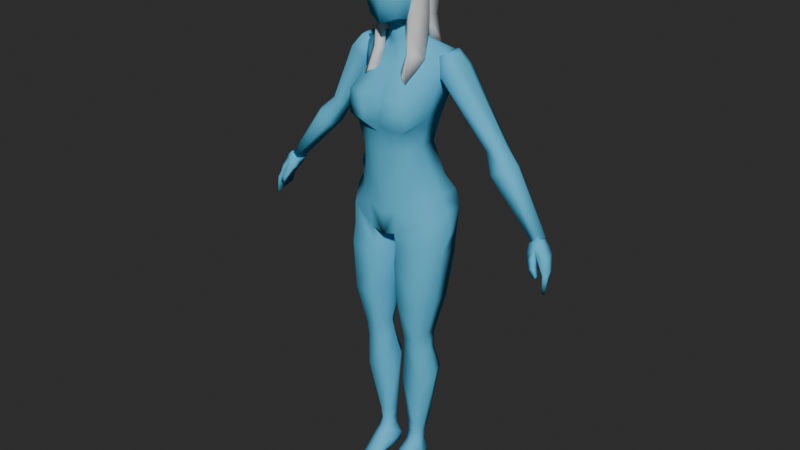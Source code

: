 # Source: shinnareth.blend  (saved by Blender 5.0.119; exported with 4.5.12 LTS)
import bpy
from mathutils import Matrix  # noqa: F401  (used for matrix-valued properties, if any)

bpy.ops.wm.read_factory_settings(use_empty=True)
scene = bpy.context.scene
scene.name = 'Scene'

# ---- collections
col_collection = bpy.data.collections.new('Collection'); scene.collection.children.link(col_collection)

# ---- materials (node trees are filled in below, after node groups)
mat_test = bpy.data.materials.new('Test')
mat_hair = bpy.data.materials.new('hair')

# ---- material node trees
mat_test.use_nodes = True; mat_test.node_tree.nodes.clear()
_N = mat_test.node_tree.nodes; _L = mat_test.node_tree.links
n0 = _N.new('ShaderNodeBsdfPrincipled'); n0.name = 'Principled BSDF'; n0.location = (-200, 100)
n0.inputs[0].default_value = (0.09678, 0.5238, 0.8, 1.0)
n0.inputs[2].default_value = 1.0
n1 = _N.new('ShaderNodeOutputMaterial'); n1.name = 'Material Output'; n1.location = (200, 100)
_L.new(n0.outputs[0], n1.inputs[0])
n1.is_active_output = True
mat_hair.use_nodes = True; mat_hair.node_tree.nodes.clear()
_N = mat_hair.node_tree.nodes; _L = mat_hair.node_tree.links
n0 = _N.new('ShaderNodeBsdfPrincipled'); n0.name = 'Principled BSDF'; n0.location = (-200, 100)
n1 = _N.new('ShaderNodeOutputMaterial'); n1.name = 'Material Output'; n1.location = (200, 100)
_L.new(n0.outputs[0], n1.inputs[0])
n1.is_active_output = True

# ---- world
world_world = bpy.data.worlds.new('World'); scene.world = world_world
world_world.use_nodes = True; world_world.node_tree.nodes.clear()
_N = world_world.node_tree.nodes; _L = world_world.node_tree.links
n0 = _N.new('ShaderNodeOutputWorld'); n0.name = 'World Output'; n0.location = (200, 100)
n1 = _N.new('ShaderNodeBackground'); n1.name = 'Background'; n1.location = (-200, 100)
n1.inputs[0].default_value = (0.0339, 0.0339, 0.0339, 1.0)
_L.new(n1.outputs[0], n0.inputs[0])
n0.is_active_output = True
world_world.color = (0.05088, 0.05088, 0.05088)
world_world.sun_shadow_jitter_overblur = 0.0

# ---- meshes
me_cube_002 = bpy.data.meshes.new('Cube.002')
me_cube_002.from_pydata([(-0.05188, -0.1071, 1.029), (-0.08482, -0.08871, 1.101), (-0.1556, -0.01639, 1.074), (-0.1154, 0.05462, 1.116), (-0.07835, 0.04399, 1.222), (-0.0207, 0.03073, 1.615), (-0.07441, -0.1016, 1.221), (0.0, 0.09545, 0.9524), (0.0, 0.05668, 1.116), (0.0, -0.1066, 0.9324), (0.0, -0.1183, 1.105), (0.0, -0.1221, 1.217), (-0.04043, -0.02699, 1.558), (0.0, 0.02316, 1.218), (-0.08827, 0.05742, 1.287), (-0.08881, -0.1131, 1.294), (0.0, -0.1302, 1.286), (0.0, 0.05038, 1.286), (-0.01735, -0.045, 1.552), (-0.1046, -0.1292, 1.4), (-0.01996, -0.02113, 1.66), (-0.1036, 0.1025, 1.391), (-0.02609, 0.04322, 1.574), (0.0, -0.1216, 1.399), (-0.02062, 0.02136, 1.653), (0.0, 0.08099, 1.394), (-0.08662, -0.05282, 1.473), (-0.1405, 0.06626, 1.52), (0.0, -0.07408, 1.469), (0.0, 0.08133, 1.506), (-0.05725, -0.02302, 1.528), (-0.06505, 0.04364, 1.546), (0.0, -0.0432, 1.525), (0.0, 0.06442, 1.549), (-0.141, -0.09139, 0.8495), (-0.1375, -0.08183, 0.9924), (-0.1504, 0.06725, 0.8469), (-0.1387, 0.1064, 0.9972), (-0.04138, -0.1044, 0.8357), (-0.04444, -0.1059, 0.9455), (-0.03493, 0.07612, 0.8317), (-0.08551, 0.1287, 0.9574), (-0.1257, -0.09525, 0.6892), (-0.134, 0.05148, 0.6916), (-0.05337, -0.1001, 0.6862), (-0.044, 0.05184, 0.692), (-0.1061, -0.06838, 0.5493), (-0.1078, 0.02246, 0.5502), (-0.05453, -0.06873, 0.5494), (-0.06348, 0.02256, 0.5502), (-0.1057, -0.05891, 0.4935), (-0.1065, 0.02301, 0.4995), (-0.04834, -0.05863, 0.4938), (-0.06894, 0.02291, 0.4997), (-0.1112, -0.05495, 0.3714), (-0.111, 0.05473, 0.4032), (-0.03773, -0.05499, 0.3716), (-0.05673, 0.05464, 0.4033), (-0.0743, -0.03593, 0.1843), (-0.09235, 0.01636, 0.184), (-0.04448, -0.03024, 0.1854), (-0.06376, 0.02636, 0.1811), (-0.06803, -0.03397, 0.1424), (-0.08549, 0.008976, 0.1436), (-0.0425, -0.02694, 0.1416), (-0.066, 0.01923, 0.1414), (-0.04131, 0.006214, 0.1177), (-0.03096, 0.01621, 0.04544), (-0.03575, -0.02927, 0.105), (-0.03207, -0.01784, 0.0361), (-0.0857, 0.002838, 0.1111), (-0.08147, 0.01687, 0.03676), (-0.09371, -0.02918, 0.1029), (-0.08751, -0.01499, 0.03206), (-0.06965, -0.1034, 1.698), (-0.06592, -0.08915, 1.768), (-0.06161, 0.05428, 1.7), (-0.06416, 0.0515, 1.772), (0.0, -0.1197, 1.693), (0.0, -0.1122, 1.778), (0.0, 0.09025, 1.693), (0.0, 0.08692, 1.779), (-0.04758, -0.1008, 1.631), (-0.04758, 0.02481, 1.64), (0.0, -0.1164, 1.612), (0.0, 0.02767, 1.623), (-0.008287, -0.06161, 1.609), (-0.007546, 0.009015, 1.616), (0.0, -0.06161, 1.609), (0.0, 0.008831, 1.616), (-0.04558, -0.07009, 1.801), (-0.04802, 0.0424, 1.802), (0.0, -0.08294, 1.817), (0.0, 0.05581, 1.817), (-0.01666, -0.04199, 1.838), (-0.01652, -0.001953, 1.838), (0.0, -0.04199, 1.838), (0.0, -0.001953, 1.838), (-0.02631, -0.04268, 1.524), (-0.03447, -0.0453, 1.642), (-0.03728, 0.004044, 1.65), (0.0, -0.07166, 1.636), (0.0, 0.02606, 1.653), (-0.02973, -0.111, 0.04317), (-0.03, -0.1035, 0.005048), (-0.08699, -0.111, 0.04317), (-0.08023, -0.1032, 0.001778), (-0.02725, -0.1621, 0.03009), (-0.03239, -0.1432, 0.001828), (-0.08437, -0.1424, 0.0319), (-0.07235, -0.1395, 0.003313), (-0.04011, -0.1778, 0.02444), (-0.04008, -0.1763, 0.01021), (-0.06637, -0.1686, 0.02527), (-0.06633, -0.1672, 0.01104), (-0.08322, -0.01474, 1.693), (-0.08173, -0.01268, 1.779), (-0.05718, -0.04088, 1.618), (-0.008287, -0.0256, 1.612), (-0.05559, -0.01357, 1.817), (-0.01651, -0.02197, 1.838), (0.0, -0.02197, 1.838), (-0.0768, 0.01626, 1.553), (-0.04191, -0.02185, 1.66), (-0.07367, -0.02113, 1.66), (-0.1141, -0.03819, 1.301), (-0.1357, -0.02454, 1.405), (-0.03818, 0.01856, 1.613), (-0.1526, 0.004295, 1.522), (-0.1455, -0.03527, 1.123), (-0.1006, -0.04708, 1.237), (0.0, 0.03605, 1.616), (0.0, -0.05343, 1.551), (-0.1276, 0.0981, 1.054), (-0.0153, -0.0533, 1.604), (-0.03613, -0.03647, 1.606), (-0.1031, -0.07459, 1.053), (-0.1772, -0.03695, 0.8731), (-0.1828, -0.01224, 1.025), (-0.008549, -0.01932, 0.857), (-0.0154, 0.02222, 0.9463), (-0.1554, -0.03343, 0.7047), (-0.02311, -0.03358, 0.7048), (-0.1197, -0.02645, 0.5735), (-0.04248, -0.01525, 0.5622), (-0.1265, -0.01941, 0.5127), (-0.04015, -0.003413, 0.5077), (-0.134, 0.002966, 0.4052), (-0.0289, 0.01852, 0.4048), (-0.09485, -0.01354, 0.186), (-0.04239, 0.009794, 0.1843), (-0.08735, -0.01989, 0.1432), (-0.04476, 0.009413, 0.1424), (-0.08186, 0.07721, 0.9384), (-0.03698, -0.1104, 1.103), (-0.04014, 0.06924, 1.121), (-0.04191, -0.0153, 1.624), (0.0, -0.1094, 1.005), (0.0, 0.08735, 1.007), (-0.08421, 0.128, 1.038), (-0.04906, 0.0312, 1.571), (-0.02744, 0.03756, 1.22), (-0.0455, -0.1087, 1.22), (-0.02895, 0.05965, 1.286), (-0.0417, -0.1252, 1.295), (0.0, 0.04868, 1.576), (0.0, -0.06303, 1.602), (-0.01612, -0.06128, 1.639), (-0.03319, 0.09481, 1.393), (-0.03297, 0.05725, 1.549), (-0.04107, -0.1512, 1.404), (-0.06788, 0.08667, 1.507), (-0.03527, -0.07041, 1.469), (-0.05051, -0.00181, 1.578), (-0.1136, -0.1273, 1.352), (-0.09427, 0.07827, 1.338), (0.0, 0.06695, 1.34), (0.0, -0.1252, 1.357), (-0.123, -0.03074, 1.352), (-0.0323, -0.1568, 1.354), (-0.0303, 0.07752, 1.339), (-0.1934, -0.02105, 1.484), (-0.1593, -0.00822, 1.527), (-0.1904, 0.0754, 1.489), (-0.1576, 0.05725, 1.53), (-0.1501, -0.02105, 1.457), (-0.1349, -0.00822, 1.517), (-0.1472, 0.0754, 1.463), (-0.1331, 0.05725, 1.52), (-0.1363, 0.006064, 1.447), (-0.1221, 0.00669, 1.491), (-0.1353, 0.05204, 1.449), (-0.1189, 0.04297, 1.496), (-0.2027, 0.008613, 1.485), (-0.1815, 0.009239, 1.515), (-0.2017, 0.04949, 1.487), (-0.1784, 0.04042, 1.521), (-0.3223, 0.02608, 1.267), (-0.3223, 0.08378, 1.267), (-0.2905, 0.02612, 1.247), (-0.2905, 0.08387, 1.247), (-0.2866, 0.03804, 1.243), (-0.2817, 0.07181, 1.244), (-0.3261, 0.06916, 1.273), (-0.3267, -0.0005176, 1.188), (-0.3326, 0.07868, 1.175), (-0.3638, 0.001872, 1.22), (-0.3695, 0.08082, 1.207), (-0.3787, 0.02392, 1.223), (-0.3236, 0.04098, 1.275), (-0.3818, 0.0614, 1.216), (-0.3257, 0.02257, 1.176), (-0.3285, 0.05607, 1.171), (-0.4826, 0.0005664, 1.02), (-0.4826, 0.03957, 1.02), (-0.5007, 0.0009806, 1.029), (-0.5007, 0.03998, 1.029), (-0.5063, 0.01231, 1.032), (-0.5063, 0.0343, 1.032), (-0.4768, 0.01269, 1.016), (-0.4757, 0.03163, 1.016), (-0.518, 0.00114, 1.025), (-0.5008, 6.72e-05, 1.041), (-0.5066, 0.03703, 1.022), (-0.4876, 0.04537, 1.034), (-0.4796, -0.02172, 0.9884), (-0.4739, -0.003705, 1.017), (-0.4797, 0.01929, 0.9882), (-0.4739, 0.04402, 1.017), (-0.4929, 0.0451, 1.01), (-0.4847, 0.04625, 1.023), (-0.5004, -0.01505, 1.013), (-0.4894, -0.005055, 1.03), (-0.5282, 0.0008617, 1.005), (-0.5204, 0.03736, 1.003), (-0.4986, 0.04438, 0.986), (-0.5129, -0.02259, 0.9898), (-0.5429, -0.003211, 0.9852), (-0.5317, 0.03521, 0.9856), (-0.5067, 0.04164, 0.9738), (-0.5263, -0.0269, 0.9734), (-0.553, -0.01161, 0.9394), (-0.5432, 0.02244, 0.9433), (-0.5227, 0.0299, 0.9433), (-0.5423, -0.02962, 0.942), (-0.5534, -0.0284, 0.8822), (-0.5395, 0.01004, 0.9004), (-0.5254, 0.02289, 0.9167), (-0.5456, -0.03148, 0.8859), (-0.4867, -0.02712, 0.9752), (-0.4868, -0.005304, 0.9751), (-0.4993, -0.03755, 0.9518), (-0.4993, -0.01943, 0.9519), (-0.5139, -0.03537, 0.9249), (-0.5139, -0.02182, 0.9248), (-0.5064, -0.02707, 0.9857), (-0.5064, -0.005257, 0.9856), (-0.5146, -0.03757, 0.9606), (-0.5146, -0.01945, 0.9606), (-0.5241, -0.03548, 0.9314), (-0.5242, -0.02193, 0.9313), (-0.1388, -0.0816, 0.9167), (-0.1433, 0.0862, 0.9161), (-0.03865, 0.07593, 0.8855), (-0.04577, -0.1009, 0.8873), (-0.007941, -0.00492, 0.9164), (-0.191, -0.01238, 0.9539), (0.0, -0.005307, 0.9251), (0.0, 0.07137, 0.9394), (-0.02261, 0.0964, 0.9165), (-0.01476, 0.1002, 0.9323), (-0.09978, 0.1185, 0.9227), (-0.03959, -0.0625, 0.02516), (-0.08508, -0.06502, 0.02406), (-0.08858, -0.07275, 0.07053), (-0.03192, -0.06805, 0.07359), (-0.02454, -0.02202, 0.06585), (-0.02541, 0.01493, 0.07572), (-0.08946, 0.02015, 0.0601), (-0.09909, -0.0196, 0.06204), (-0.02127, -0.1064, 0.02022), (-0.08732, -0.1074, 0.01992), (-0.02904, -0.1509, 0.01233), (-0.08119, -0.1406, 0.01327), (-0.04009, -0.177, 0.01732), (-0.06635, -0.1679, 0.01815), (-0.02925, -0.06964, 0.04576), (-0.08975, -0.06759, 0.03795), (-0.06347, -0.03916, 0.1192), (-0.05495, -0.01216, 0.01984), (-0.06466, 0.0198, 0.1177), (-0.05946, 0.03136, 0.03344), (-0.05921, -0.1139, 0.04946), (-0.055, -0.1027, 0.001819), (-0.05581, -0.1522, 0.031), (-0.05301, -0.1384, -0.0002423), (-0.05324, -0.1732, 0.02485), (-0.0532, -0.1718, 0.01062), (-0.06154, -0.07483, 0.08229), (-0.05884, -0.06163, 0.02219), (-0.05322, -0.1725, 0.01774), (-0.06267, 0.03271, 0.07079), (-0.1097, -0.127, 1.319), (-0.02962, 0.06858, 1.312), (-0.03665, -0.1519, 1.317), (-0.1185, -0.03446, 1.327), (-0.09127, 0.06785, 1.312), (0.0, -0.1321, 1.318), (0.0, 0.05866, 1.313)], [], [(2, 129, 3, 133), (129, 130, 4, 3), (154, 162, 6, 1), (0, 154, 1, 136), (31, 160, 22, 169), (155, 161, 13, 8), (35, 39, 0, 136), (12, 135, 156, 173), (159, 155, 8, 158), (162, 11, 16, 164), (161, 4, 14, 163), (130, 6, 15, 125), (178, 126, 21, 175), (180, 168, 25, 176), (128, 26, 30, 122), (179, 170, 19, 174), (173, 156, 127, 160), (168, 21, 27, 171), (126, 19, 26, 128), (170, 23, 28, 172), (172, 28, 32, 98), (171, 27, 31, 169), (266, 138, 37, 262), (262, 271, 263), (265, 140, 39, 264), (264, 39, 35, 261), (38, 34, 42, 44), (141, 43, 47, 143), (36, 40, 45, 43), (137, 36, 43, 141), (139, 38, 44, 142), (44, 42, 46, 48), (43, 45, 49, 47), (142, 44, 48, 144), (145, 143, 47, 51), (51, 47, 49, 53), (146, 144, 48, 52), (52, 48, 46, 50), (52, 50, 54, 56), (148, 56, 60, 150), (51, 53, 57, 55), (145, 51, 55, 147), (146, 52, 56, 148), (59, 61, 65, 63), (147, 55, 59, 149), (56, 54, 58, 60), (55, 57, 61, 59), (60, 58, 62, 64), (150, 60, 64, 152), (149, 59, 63, 151), (58, 149, 151, 62), (291, 67, 69, 289), (299, 272, 104, 293), (277, 66, 68, 276), (301, 290, 66, 277), (279, 72, 70, 278), (115, 116, 77, 76), (76, 77, 81, 80), (117, 83, 87, 118), (78, 79, 75, 74), (78, 74, 82, 84), (81, 77, 91, 93), (76, 80, 85, 83), (115, 76, 83, 117), (84, 82, 86, 88), (83, 85, 89, 87), (90, 92, 96, 94), (116, 75, 90, 119), (75, 79, 92, 90), (121, 120, 94, 96), (93, 91, 95, 97), (119, 90, 94, 120), (156, 123, 100, 127), (5, 24, 102, 131), (134, 167, 99, 135), (20, 123, 99, 167), (281, 106, 110, 283), (287, 273, 106, 281), (286, 275, 103, 280), (298, 274, 105, 292), (282, 107, 111, 284), (293, 104, 108, 295), (280, 103, 107, 282), (292, 105, 109, 294), (300, 296, 113, 285), (294, 109, 113, 296), (283, 110, 114, 285), (295, 108, 112, 297), (91, 119, 120, 95), (97, 95, 120, 121), (77, 116, 119, 91), (74, 115, 117, 82), (82, 117, 118, 86), (74, 75, 116, 115), (24, 100, 123, 20), (135, 99, 123, 156), (21, 126, 128, 27), (22, 5, 131, 165), (27, 128, 122, 31), (174, 19, 126, 178), (4, 130, 125, 14), (169, 22, 165, 33), (124, 20, 167, 101), (1, 6, 130, 129), (37, 138, 2, 133), (160, 127, 5, 22), (136, 1, 129, 2), (45, 142, 144, 49), (40, 139, 142, 45), (34, 137, 141, 42), (42, 141, 143, 46), (263, 269, 140, 265), (261, 35, 138, 266), (61, 150, 152, 65), (151, 63, 70, 72), (54, 147, 149, 58), (53, 146, 148, 57), (50, 145, 147, 54), (57, 148, 150, 61), (53, 49, 144, 146), (50, 46, 143, 145), (132, 166, 134, 18), (138, 35, 136, 2), (133, 3, 155, 159), (32, 132, 18, 98), (157, 10, 154, 0), (9, 157, 0, 39), (41, 159, 158, 7), (102, 24, 20, 124), (98, 18, 12, 30), (13, 161, 163, 17), (6, 162, 164, 15), (30, 12, 173, 122), (3, 4, 161, 155), (10, 11, 162, 154), (18, 134, 135, 12), (29, 171, 169, 33), (26, 172, 98, 30), (19, 170, 172, 26), (25, 168, 171, 29), (122, 173, 160, 31), (177, 23, 170, 179), (175, 21, 168, 180), (306, 175, 180, 303), (307, 177, 179, 304), (302, 174, 178, 305), (304, 179, 174, 302), (303, 180, 176, 308), (305, 178, 175, 306), (166, 101, 167, 134), (127, 100, 24, 5), (181, 182, 194, 193), (183, 184, 188, 187), (188, 186, 190, 192), (185, 186, 182, 181), (183, 187, 200, 198), (188, 184, 182, 186), (191, 192, 190, 189), (187, 188, 192, 191), (186, 185, 189, 190), (189, 185, 199, 201), (193, 194, 196, 195), (182, 184, 196, 194), (185, 181, 197, 199), (184, 183, 195, 196), (198, 197, 203), (191, 189, 201, 202), (193, 195, 203, 197), (187, 191, 202, 200), (195, 183, 198, 203), (181, 193, 197), (204, 211, 201, 199), (205, 207, 198, 200), (206, 204, 199, 197), (205, 214, 216, 207), (210, 208, 209, 203), (207, 210, 203, 198), (197, 209, 208, 206), (208, 217, 215, 206), (211, 212, 202, 201), (206, 215, 213, 204), (200, 202, 212, 205), (214, 213, 215, 216), (215, 217, 218, 216), (214, 220, 219, 213), (210, 218, 217, 208), (211, 219, 220, 212), (207, 216, 218, 210), (212, 220, 214, 205), (204, 213, 219, 211), (221, 222, 224, 223), (229, 230, 228, 227), (227, 228, 226, 225), (231, 232, 222, 221), (250, 249, 251, 252), (230, 224, 222, 232), (228, 230, 232, 226), (231, 221, 233, 236), (225, 226, 232, 231), (223, 224, 230, 229), (233, 234, 238, 237), (229, 231, 236, 235), (223, 229, 235, 234), (221, 223, 234, 233), (239, 240, 244, 243), (235, 236, 240, 239), (234, 235, 239, 238), (236, 233, 237, 240), (244, 241, 245, 248), (238, 239, 243, 242), (240, 237, 241, 244), (237, 238, 242, 241), (246, 247, 248, 245), (241, 242, 246, 245), (243, 244, 248, 247), (242, 243, 247, 246), (253, 251, 257, 259), (225, 249, 250, 227), (227, 250, 256, 229), (231, 229, 256, 255), (255, 256, 258, 257), (257, 258, 260, 259), (254, 253, 259, 260), (250, 252, 258, 256), (249, 225, 231, 255), (252, 254, 260, 258), (251, 249, 255, 257), (253, 254, 252, 251), (34, 261, 266, 137), (40, 263, 265, 139), (38, 264, 261, 34), (139, 265, 264, 38), (36, 262, 263, 40), (137, 266, 262, 36), (140, 269, 153), (153, 270, 7), (153, 268, 267, 140), (140, 267, 9, 39), (41, 37, 133, 159), (153, 269, 270), (270, 41, 7), (263, 271, 269), (271, 262, 37, 41), (270, 269, 271, 41), (65, 290, 70, 63), (152, 66, 290, 65), (64, 68, 66, 152), (62, 288, 68, 64), (151, 72, 288, 62), (288, 72, 274, 298), (276, 68, 275, 286), (279, 73, 273, 287), (289, 69, 272, 299), (72, 279, 287, 274), (69, 276, 286, 272), (109, 283, 285, 113), (297, 300, 285, 114), (104, 280, 282, 108), (108, 282, 284, 112), (272, 286, 280, 104), (274, 287, 281, 105), (105, 281, 283, 109), (73, 279, 278, 71), (291, 301, 277, 67), (67, 277, 276, 69), (71, 278, 301, 291), (112, 284, 300, 297), (73, 289, 299, 273), (68, 288, 298, 275), (110, 295, 297, 114), (107, 294, 296, 111), (284, 111, 296, 300), (103, 292, 294, 107), (106, 293, 295, 110), (275, 298, 292, 103), (278, 70, 290, 301), (273, 299, 293, 106), (71, 291, 289, 73), (125, 305, 306, 14), (163, 303, 308, 17), (164, 304, 302, 15), (15, 302, 305, 125), (16, 307, 304, 164), (14, 306, 303, 163)])
me_cube_002.polygons.foreach_set('use_smooth', [True] * 284)
_uv = me_cube_002.uv_layers.new(name='UVMap')
_uv.uv.foreach_set('vector', [0.5416, 0.1066, 0.625, 0.0986, 0.625, 0.25, 0.5242, 0.25, 0.375, 0.0986, 0.625, 0.125, 0.625, 0.25, 0.375, 0.2341, 0.375, 0.3333, 0.625, 0.4035, 0.625, 0.5, 0.375, 0.5, 0.5209, 0.9375, 0.625, 0.9375, 0.625, 1.0, 0.5522, 1.011, 0.375, 0.25, 0.4323, 0.2161, 0.4364, 0.3433, 0.375, 0.375, 0.375, 0.9167, 0.625, 0.9167, 0.625, 1.0, 0.375, 1.0, 0.625, 1.0, 0.6066, 0.7787, 0.625, 0.75, 0.6259, 1.024, 0.4215, 0.02809, 0.538, 0.02555, 0.538, 0.09923, 0.4281, 0.09788, 0.5166, 0.2937, 0.625, 0.3348, 0.625, 0.375, 0.5, 0.375, 0.625, 0.4035, 0.625, 0.25, 0.625, 0.25, 0.625, 0.3624, 0.625, 0.9167, 0.625, 0.75, 0.625, 0.75, 0.625, 0.9167, 0.625, 0.125, 0.625, 0.0, 0.625, -0.01146, 0.625, 0.125, 0.5, 0.125, 0.625, 0.125, 0.625, 0.25, 0.5, 0.25, 0.5, 0.4202, 0.625, 0.4202, 0.625, 0.5, 0.5, 0.5, 0.625, 0.125, 0.625, -0.006818, 0.625, 0.02728, 0.625, 0.125, 0.5187, 0.8496, 0.6091, 0.8797, 0.5983, 1.007, 0.5445, 1.011, 0.4281, 0.09788, 0.538, 0.09923, 0.5369, 0.2114, 0.4323, 0.2161, 0.625, 0.4202, 0.625, 0.25, 0.625, 0.2136, 0.625, 0.375, 0.625, 0.125, 0.6043, 0.02087, 0.625, -0.006818, 0.625, 0.125, 0.6091, 0.8797, 0.625, 0.75, 0.625, 0.75, 0.625, 0.8251, 0.625, 0.8251, 0.625, 0.75, 0.625, 0.75, 0.625, 0.8616, 0.625, 0.375, 0.625, 0.2136, 0.625, 0.208, 0.625, 0.2927, 0.5, 0.09917, 0.625, 0.08721, 0.625, 0.25, 0.5, 0.25, 0.5, 0.25, 0.5531, 0.4841, 0.5, 0.5479, 0.5, 0.625, 0.625, 0.625, 0.6066, 0.7787, 0.5, 0.75, 0.5, 0.75, 0.6066, 0.7787, 0.625, 1.0, 0.5, 1.0, 0.375, 0.75, 0.375, 1.0, 0.375, 1.0, 0.375, 0.75, 0.375, 0.125, 0.375, 0.25, 0.375, 0.25, 0.375, 0.125, 0.375, 0.25, 0.375, 0.5, 0.375, 0.5, 0.375, 0.25, 0.375, 0.08884, 0.375, 0.25, 0.375, 0.25, 0.375, 0.125, 0.375, 0.625, 0.375, 0.75, 0.375, 0.75, 0.375, 0.625, 0.375, 0.75, 0.375, 1.0, 0.375, 1.0, 0.375, 0.75, 0.375, 0.25, 0.375, 0.5, 0.375, 0.4637, 0.375, 0.25, 0.375, 0.625, 0.375, 0.75, 0.375, 0.75, 0.375, 0.5972, 0.375, 0.125, 0.625, 0.125, 0.625, 0.25, 0.375, 0.25, 0.375, 0.25, 0.625, 0.25, 0.625, 0.4637, 0.375, 0.4131, 0.375, 0.5765, 0.625, 0.5972, 0.625, 0.75, 0.375, 0.75, 0.375, 0.75, 0.625, 0.75, 0.625, 1.0, 0.375, 1.0, 0.375, 0.75, 0.375, 1.0, 0.375, 1.0, 0.375, 0.75, 0.375, 0.5681, 0.375, 0.75, 0.375, 0.75, 0.375, 0.5375, 0.375, 0.25, 0.375, 0.4131, 0.375, 0.4353, 0.375, 0.25, 0.375, 0.125, 0.375, 0.25, 0.375, 0.25, 0.375, 0.125, 0.375, 0.5765, 0.375, 0.75, 0.375, 0.75, 0.375, 0.5681, 0.375, 0.2166, 0.375, 0.4117, 0.375, 0.3861, 0.375, 0.2377, 0.375, 0.125, 0.375, 0.25, 0.375, 0.2166, 0.375, 0.1046, 0.375, 0.75, 0.375, 1.0, 0.375, 0.9581, 0.375, 0.75, 0.375, 0.25, 0.375, 0.4353, 0.375, 0.4117, 0.375, 0.2166, 0.375, 0.75, 0.375, 0.9581, 0.375, 0.8826, 0.375, 0.702, 0.375, 0.5375, 0.375, 0.75, 0.375, 0.702, 0.375, 0.5088, 0.375, 0.1046, 0.375, 0.2166, 0.375, 0.2377, 0.375, 0.196, 0.375, 0.007885, 0.375, 0.1046, 0.375, 0.196, 0.375, 0.3176, 0.4801, 0.3129, 0.6341, 0.3718, 0.6424, 0.4995, 0.5, 0.5, 0.5, 0.5, 0.625, 0.5, 0.625, 0.5, 0.5, 0.5, 0.4997, 0.8383, 0.6254, 0.8305, 0.625, 1.0, 0.5, 1.0, 0.2295, 0.6143, 0.375, 0.625, 0.3863, 0.7146, 0.25, 0.7398, 0.707, 0.5, 0.875, 0.5, 0.8816, 0.7203, 0.7175, 0.733, 0.375, 0.125, 0.625, 0.125, 0.625, 0.25, 0.375, 0.25, 0.375, 0.25, 0.625, 0.25, 0.625, 0.5, 0.375, 0.5, 0.375, 0.125, 0.375, 0.25, 0.375, 0.25, 0.375, 0.125, 0.375, 0.75, 0.625, 0.75, 0.625, 1.0, 0.375, 1.0, 0.375, 0.75, 0.375, 1.0, 0.375, 1.0, 0.375, 0.75, 0.625, 0.5, 0.625, 0.25, 0.625, 0.25, 0.625, 0.5, 0.375, 0.25, 0.375, 0.5, 0.375, 0.5, 0.375, 0.25, 0.375, 0.125, 0.375, 0.25, 0.375, 0.25, 0.375, 0.125, 0.375, 0.75, 0.375, 1.0, 0.375, 1.0, 0.375, 0.75, 0.375, 0.25, 0.375, 0.5, 0.375, 0.5, 0.375, 0.25, 0.625, 1.0, 0.625, 0.75, 0.625, 0.75, 0.625, 1.0, 0.625, 0.125, 0.625, 0.0, 0.625, 0.0, 0.625, 0.125, 0.625, 1.0, 0.625, 0.75, 0.625, 0.75, 0.625, 1.0, 0.625, 0.625, 0.875, 0.625, 0.875, 0.75, 0.625, 0.75, 0.625, 0.5, 0.625, 0.25, 0.625, 0.25, 0.625, 0.5, 0.625, 0.125, 0.625, 0.0, 0.625, 0.0, 0.625, 0.125, 0.538, 0.09923, 0.625, 0.125, 0.625, 0.1942, 0.5369, 0.2114, 0.5375, 0.3175, 0.625, 0.3366, 0.625, 0.5, 0.538, 0.5, 0.538, 0.875, 0.625, 0.875, 0.623, 1.023, 0.536, 1.031, 0.75, 0.625, 0.875, 0.625, 0.867, 0.7224, 0.75, 0.75, 0.75, 0.5, 0.625, 0.5, 0.6949, 0.5, 0.75, 0.5, 0.7215, 0.5, 0.625, 0.5, 0.625, 0.5, 0.75, 0.5, 0.5, 1.0, 0.625, 1.0, 0.625, 1.0, 0.5, 1.0, 0.5, 0.25, 0.625, 0.25, 0.625, 0.25, 0.5, 0.25, 0.5, 1.0, 0.625, 1.0, 0.625, 1.0, 0.5, 1.0, 0.5, 0.5, 0.625, 0.5, 0.6333, 0.5, 0.5, 0.5, 0.5, 1.0, 0.625, 1.0, 0.625, 1.0, 0.5, 1.0, 0.5, 0.25, 0.625, 0.25, 0.625, 0.25, 0.5, 0.25, 0.5, 0.625, 0.625, 0.625, 0.625, 0.75, 0.5, 0.75, 0.5, 0.25, 0.625, 0.25, 0.625, 0.25, 0.5, 0.25, 0.75, 0.5, 0.6949, 0.5, 0.625, 0.5, 0.75, 0.5, 0.5, 0.5, 0.6333, 0.5, 0.625, 0.5, 0.5, 0.5, 0.625, 0.25, 0.625, 0.125, 0.625, 0.125, 0.625, 0.25, 0.625, 0.5, 0.875, 0.5, 0.875, 0.625, 0.625, 0.625, 0.625, 0.25, 0.625, 0.125, 0.625, 0.125, 0.625, 0.25, 0.375, 0.0, 0.375, 0.125, 0.375, 0.125, 0.375, 0.0, 0.375, 0.0, 0.375, 0.125, 0.375, 0.125, 0.375, 0.0, 0.375, 0.0, 0.625, 0.0, 0.625, 0.125, 0.375, 0.125, 0.7765, 0.5118, 0.875, 0.5558, 0.875, 0.625, 0.75, 0.625, 0.538, 0.02555, 0.6248, 0.02376, 0.625, 0.125, 0.538, 0.09923, 0.625, 0.25, 0.625, 0.125, 0.625, 0.125, 0.625, 0.2136, 0.4364, 0.3433, 0.5375, 0.3175, 0.538, 0.5, 0.445, 0.5, 0.625, 0.2136, 0.625, 0.125, 0.625, 0.125, 0.625, 0.208, 0.5448, 0.02323, 0.6043, 0.02087, 0.625, 0.125, 0.5, 0.125, 0.625, 0.25, 0.625, 0.125, 0.625, 0.125, 0.625, 0.25, 0.375, 0.375, 0.4364, 0.3433, 0.445, 0.5, 0.375, 0.5, 0.625, 0.625, 0.75, 0.625, 0.75, 0.75, 0.625, 0.75, 0.375, 0.0, 0.625, 0.0, 0.625, 0.125, 0.375, 0.0986, 0.625, 0.25, 0.625, 0.08721, 0.625, 0.1066, 0.625, 0.25, 0.4323, 0.2161, 0.5369, 0.2114, 0.5375, 0.3175, 0.4364, 0.3433, 0.55, 0.01972, 0.625, 0.0, 0.625, 0.0986, 0.5416, 0.1066, 0.375, 0.5, 0.375, 0.625, 0.375, 0.5972, 0.375, 0.4637, 0.375, 0.5, 0.375, 0.625, 0.375, 0.625, 0.375, 0.5, 0.375, 0.0, 0.375, 0.08884, 0.375, 0.125, 0.375, 0.0, 0.375, 0.0, 0.375, 0.125, 0.375, 0.125, 0.375, 0.0, 0.5, 0.5479, 0.625, 0.5, 0.625, 0.625, 0.5, 0.625, 0.5, 0.0, 0.625, 0.0, 0.625, 0.08721, 0.5, 0.09917, 0.375, 0.4117, 0.375, 0.5375, 0.375, 0.5088, 0.375, 0.3861, 0.375, 0.196, 0.375, 0.2377, 0.8816, 0.7203, 0.875, 0.5, 0.375, 0.0, 0.375, 0.125, 0.375, 0.1046, 0.375, 0.007885, 0.375, 0.4131, 0.375, 0.5765, 0.375, 0.5681, 0.375, 0.4353, 0.375, 0.0, 0.375, 0.125, 0.375, 0.125, 0.375, 0.0, 0.375, 0.4353, 0.375, 0.5681, 0.375, 0.5375, 0.375, 0.4117, 0.375, 0.4131, 0.625, 0.4637, 0.625, 0.5972, 0.375, 0.5765, 0.375, 0.0, 0.625, 0.0, 0.625, 0.125, 0.375, 0.125, 0.4119, 0.75, 0.538, 0.75, 0.538, 0.875, 0.4119, 0.875, 0.625, 0.08721, 0.625, 0.0, 0.625, 0.01972, 0.625, 0.1066, 0.5242, 0.25, 0.625, 0.25, 0.625, 0.3348, 0.5166, 0.2937, 0.375, 0.75, 0.4119, 0.75, 0.4119, 0.875, 0.375, 0.875, 0.5, 0.875, 0.625, 0.875, 0.625, 0.9375, 0.5209, 0.9375, 0.3142, 0.7294, 0.5, 0.875, 0.5209, 0.9375, 0.6896, 1.205, 0.4617, 0.3057, 0.5166, 0.2937, 0.5, 0.375, 0.375, 0.375, 0.625, 0.5, 0.7765, 0.5118, 0.75, 0.625, 0.625, 0.625, 0.375, 0.875, 0.4119, 0.875, 0.4221, 1.034, 0.3812, 1.073, 0.625, 1.0, 0.625, 0.9167, 0.625, 0.9167, 0.625, 1.0, 0.625, 0.5, 0.625, 0.4035, 0.625, 0.3624, 0.625, 0.5017, 0.375, 0.02879, 0.4215, 0.02809, 0.4281, 0.09788, 0.375, 0.125, 0.3815, 0.7378, 0.625, 0.75, 0.625, 0.9167, 0.375, 0.9167, 0.375, 0.25, 0.625, 0.25, 0.625, 0.4035, 0.375, 0.3333, 0.4119, 0.875, 0.538, 0.875, 0.536, 1.031, 0.4221, 1.034, 0.625, 0.5, 0.625, 0.375, 0.625, 0.2927, 0.625, 0.5, 0.6254, 0.9536, 0.625, 0.8251, 0.625, 0.8616, 0.625, 1.035, 0.5983, 1.007, 0.6091, 0.8797, 0.625, 0.8251, 0.6254, 0.9536, 0.625, 0.5, 0.625, 0.4202, 0.625, 0.375, 0.625, 0.5, 0.375, 0.125, 0.4281, 0.09788, 0.4323, 0.2161, 0.375, 0.25, 0.5444, 0.75, 0.625, 0.75, 0.6091, 0.8797, 0.5187, 0.8496, 0.5, 0.25, 0.625, 0.25, 0.625, 0.4202, 0.5, 0.4202, 0.4375, 0.25, 0.5, 0.25, 0.5, 0.4202, 0.4375, 0.4202, 0.4597, 0.75, 0.5444, 0.75, 0.5187, 0.8496, 0.4378, 0.876, 0.4615, 0.003516, 0.5448, 0.02323, 0.5, 0.125, 0.4375, 0.125, 0.4378, 0.876, 0.5187, 0.8496, 0.5445, 1.011, 0.4601, 1.0, 0.4375, 0.4202, 0.5, 0.4202, 0.5, 0.5, 0.4375, 0.5, 0.4375, 0.125, 0.5, 0.125, 0.5, 0.25, 0.4375, 0.25, 0.538, 0.75, 0.625, 0.75, 0.625, 0.875, 0.538, 0.875, 0.5369, 0.2114, 0.625, 0.1942, 0.625, 0.3366, 0.5375, 0.3175, 0.375, 1.0, 0.625, 1.0, 0.625, 1.0, 0.375, 1.0, 0.375, 0.25, 0.625, 0.25, 0.625, 0.5, 0.375, 0.5, 0.625, 0.5, 0.625, 0.75, 0.625, 0.75, 0.625, 0.5, 0.375, 0.75, 0.625, 0.75, 0.625, 1.0, 0.375, 1.0, 0.375, 0.25, 0.375, 0.5, 0.375, 0.5, 0.375, 0.25, 0.625, 0.5, 0.875, 0.5, 0.875, 0.75, 0.625, 0.75, 0.375, 0.5, 0.625, 0.5, 0.625, 0.75, 0.375, 0.75, 0.375, 0.5, 0.625, 0.5, 0.625, 0.5, 0.375, 0.5, 0.625, 0.75, 0.375, 0.75, 0.375, 0.75, 0.625, 0.75, 0.375, 0.75, 0.375, 0.75, 0.375, 0.75, 0.375, 0.75, 0.375, 0.0, 0.625, 0.0, 0.625, 0.25, 0.375, 0.25, 0.875, 0.75, 0.875, 0.5, 0.875, 0.5, 0.875, 0.75, 0.375, 0.75, 0.375, 1.0, 0.375, 1.0, 0.375, 0.75, 0.625, 0.25, 0.375, 0.25, 0.375, 0.25, 0.625, 0.25, 0.125, 0.5, 0.125, 0.75, 0.125, 0.5, 0.375, 0.5, 0.375, 0.75, 0.375, 0.75, 0.375, 0.5, 0.375, 0.0, 0.375, 0.25, 0.375, 0.25, 0.375, 0.0, 0.375, 0.5, 0.375, 0.5, 0.375, 0.5, 0.375, 0.5, 0.375, 0.25, 0.375, 0.25, 0.375, 0.25, 0.375, 0.25, 0.375, 1.0, 0.375, 1.0, 0.375, 1.0, 0.375, 1.0, 0.375, 1.0, 0.625, 1.0, 0.625, 1.0, 0.375, 0.25, 0.375, 0.5, 0.625, 0.5, 0.625, 0.25, 0.375, 0.75, 0.375, 1.0, 0.625, 1.0, 0.625, 0.75, 0.375, 0.25, 0.375, 0.25, 0.375, 0.5, 0.375, 0.5, 0.375, 0.5, 0.375, 0.75, 0.625, 0.75, 0.625, 0.5, 0.375, 0.5, 0.375, 0.5, 0.625, 0.5, 0.625, 0.5, 0.625, 0.75, 0.625, 0.75, 0.375, 0.75, 0.375, 0.75, 0.375, 0.75, 0.375, 0.75, 0.375, 0.75, 0.375, 0.75, 0.375, 0.0, 0.375, 0.25, 0.625, 0.25, 0.625, 0.0, 0.375, 0.75, 0.375, 0.75, 0.375, 1.0, 0.375, 1.0, 0.625, 0.25, 0.625, 0.25, 0.375, 0.25, 0.375, 0.25, 0.125, 0.5, 0.125, 0.75, 0.375, 0.75, 0.375, 0.5, 0.375, 0.75, 0.375, 0.75, 0.375, 0.5, 0.375, 0.5, 0.125, 0.5, 0.125, 0.5, 0.125, 0.75, 0.125, 0.75, 0.375, 0.5, 0.375, 0.5, 0.375, 0.75, 0.375, 0.75, 0.375, 0.0, 0.375, 0.0, 0.375, 0.25, 0.375, 0.25, 0.375, 0.5, 0.375, 0.5, 0.375, 0.5, 0.375, 0.5, 0.375, 0.25, 0.375, 0.25, 0.375, 0.25, 0.375, 0.25, 0.375, 1.0, 0.375, 1.0, 0.375, 1.0, 0.375, 1.0, 0.375, 0.0, 0.625, 0.0, 0.625, 0.25, 0.375, 0.1979, 0.375, 0.3032, 0.625, 0.375, 0.625, 0.5, 0.375, 0.5, 0.375, 0.5, 0.625, 0.5, 0.625, 0.75, 0.375, 0.75, 0.375, 0.875, 0.625, 0.875, 0.625, 1.0, 0.375, 1.0, 0.0, 0.0, 0.0, 0.0, 0.0, 0.0, 0.0, 0.0, 0.75, 0.5, 0.875, 0.5, 0.875, 0.75, 0.75, 0.75, 0.625, 0.5, 0.75, 0.5, 0.75, 0.75, 0.625, 0.75, 0.375, 0.875, 0.375, 1.0, 0.375, 1.005, 0.375, 0.875, 0.375, 0.75, 0.625, 0.75, 0.625, 0.875, 0.375, 0.875, 0.375, 0.1979, 0.625, 0.25, 0.625, 0.375, 0.375, 0.3032, 0.375, 0.0695, 0.375, 0.2058, 0.375, 0.2159, 0.375, 0.06632, 0.25, 0.5152, 0.25, 0.75, 0.25, 0.75, 0.25, 0.5, 0.375, 0.1979, 0.375, 0.3032, 0.375, 0.375, 0.375, 0.2058, 0.375, 0.0, 0.375, 0.1979, 0.375, 0.2058, 0.375, 0.0695, 0.25, 0.5, 0.25, 0.75, 0.25, 0.75, 0.25, 0.5, 0.25, 0.5, 0.25, 0.75, 0.25, 0.75, 0.25, 0.5, 0.375, 0.2058, 0.375, 0.375, 0.375, 0.375, 0.375, 0.2159, 0.375, 0.875, 0.375, 1.005, 0.375, 1.01, 0.375, 0.875, 0.375, 0.875, 0.375, 1.006, 0.375, 0.992, 0.375, 0.8777, 0.375, 0.2159, 0.375, 0.375, 0.375, 0.375, 0.375, 0.2671, 0.375, 0.875, 0.375, 1.01, 0.375, 1.006, 0.375, 0.875, 0.375, 0.06632, 0.375, 0.2159, 0.375, 0.2671, 0.375, 0.06673, 0.1276, 0.5646, 0.2105, 0.5231, 0.2455, 0.7466, 0.1317, 0.7419, 0.375, 0.06673, 0.375, 0.2671, 0.375, 0.187, 0.375, 0.008602, 0.25, 0.5, 0.25, 0.75, 0.2455, 0.7466, 0.2105, 0.5231, 0.375, 0.2671, 0.375, 0.375, 0.375, 0.3138, 0.375, 0.187, 0.0, 0.0, 0.0, 0.0, 0.0, 0.0, 0.0, 0.0, 0.0, 0.0, 0.0, 0.0, 0.0, 0.0, 0.0, 0.0, 0.0, 0.0, 0.0, 0.0, 0.0, 0.0, 0.0, 0.0, 0.375, 0.75, 0.375, 0.5385, 0.375, 0.5, 0.375, 0.75, 0.375, 0.75, 0.375, 0.5, 0.375, 0.5, 0.375, 0.75, 0.375, 0.75, 0.375, 0.5, 0.375, 0.5, 0.375, 0.75, 0.0, 0.0, 0.0, 0.0, 0.0, 0.0, 0.0, 0.0, 0.0, 0.0, 0.0, 0.0, 0.0, 0.0, 0.0, 0.0, 0.0, 0.0, 0.0, 0.0, 0.0, 0.0, 0.0, 0.0, 0.0, 0.0, 0.0, 0.0, 0.0, 0.0, 0.0, 0.0, 0.0, 0.0, 0.0, 0.0, 0.0, 0.0, 0.0, 0.0, 0.0, 0.0, 0.0, 0.0, 0.0, 0.0, 0.0, 0.0, 0.375, 0.0, 0.5, 0.0, 0.5, 0.09917, 0.375, 0.08884, 0.375, 0.5, 0.5, 0.5479, 0.5, 0.625, 0.375, 0.625, 0.375, 0.75, 0.5, 0.75, 0.5, 1.0, 0.375, 1.0, 0.375, 0.625, 0.5, 0.625, 0.5, 0.75, 0.375, 0.75, 0.375, 0.25, 0.5, 0.25, 0.5, 0.5479, 0.375, 0.5, 0.375, 0.08884, 0.5, 0.09917, 0.5, 0.25, 0.375, 0.25, 0.625, 0.625, 0.625, 0.5, 0.0, 0.0, 0.0, 0.0, 0.2926, 0.2537, 0.375, 0.375, 0.0, 0.0, 0.0, 0.0, 0.0, 0.0, 0.625, 0.625, 0.625, 0.625, 0.0, 0.0, 0.3142, 0.7294, 0.6896, 1.205, 0.4617, 0.3057, 0.625, 0.25, 0.5242, 0.25, 0.5166, 0.2937, 0.0, 0.0, 0.625, 0.5, 0.2926, 0.2537, 0.2926, 0.2537, 0.4617, 0.3057, 0.375, 0.375, 0.5, 0.5479, 0.5531, 0.4841, 0.625, 0.5, 0.5531, 0.4841, 0.5, 0.25, 0.625, 0.25, 0.6031, 0.4213, 0.2926, 0.2537, 0.625, 0.5, 0.5531, 0.4841, 0.6031, 0.4213, 0.375, 0.3861, 0.375, 0.625, 0.3758, 0.5258, 0.375, 0.2377, 0.375, 0.5088, 0.6254, 0.8305, 0.375, 0.625, 0.375, 0.3861, 0.375, 0.702, 0.625, 1.0, 0.6254, 0.8305, 0.375, 0.5088, 0.375, 0.3176, 0.5, 0.25, 0.375, 0.25, 0.375, 0.702, 0.375, 0.196, 0.875, 0.5, 0.5, 0.25, 0.375, 0.3176, 0.5, 0.25, 0.625, 0.25, 0.625, 0.25, 0.5, 0.25, 0.5, 1.0, 0.625, 1.0, 0.625, 1.0, 0.5, 1.0, 0.707, 0.5, 0.625, 0.5, 0.625, 0.5, 0.7215, 0.5, 0.5, 0.5, 0.6424, 0.4995, 0.625, 0.5, 0.5, 0.5, 0.875, 0.5, 0.707, 0.5, 0.7215, 0.5, 0.875, 0.5, 0.3898, 1.0, 0.5, 1.0, 0.5, 1.0, 0.375, 1.0, 0.875, 0.5, 0.75, 0.5, 0.75, 0.5, 0.875, 0.5, 0.375, 0.625, 0.5, 0.625, 0.5, 0.75, 0.375, 0.75, 0.375, 1.0, 0.5, 1.0, 0.5, 1.0, 0.4151, 1.0, 0.4151, 1.0, 0.5, 1.0, 0.5, 1.0, 0.375, 1.0, 0.375, 1.0, 0.5, 1.0, 0.5, 1.0, 0.375, 1.0, 0.875, 0.5, 0.7215, 0.5, 0.75, 0.5, 0.875, 0.5, 0.875, 0.5, 0.75, 0.5, 0.75, 0.5, 0.875, 0.5, 0.625, 0.5, 0.707, 0.5, 0.7175, 0.733, 0.625, 0.6846, 0.1217, 0.6063, 0.2295, 0.6143, 0.25, 0.7398, 0.1555, 0.7244, 0.4136, 0.8653, 0.4997, 0.8383, 0.5, 1.0, 0.3898, 1.0, 0.1178, 0.5056, 0.2156, 0.5014, 0.2295, 0.6143, 0.1217, 0.6063, 0.375, 0.5, 0.5, 0.5, 0.5, 0.625, 0.375, 0.625, 0.375, 0.5, 0.5, 0.5, 0.5, 0.5, 0.375, 0.5, 0.375, 0.25, 0.5, 0.25, 0.5, 0.25, 0.375, 0.25, 0.2809, 0.5, 0.5, 0.5, 0.5, 0.5, 0.375, 0.5, 0.375, 0.25, 0.5, 0.25, 0.5, 0.25, 0.375, 0.25, 0.5, 0.5, 0.625, 0.5, 0.625, 0.625, 0.5, 0.625, 0.375, 0.25, 0.5, 0.25, 0.5, 0.25, 0.375, 0.25, 0.375, 0.5, 0.5, 0.5, 0.5, 0.5, 0.2809, 0.5, 0.375, 0.25, 0.5, 0.25, 0.5, 0.25, 0.375, 0.25, 0.2156, 0.5014, 0.3758, 0.5258, 0.375, 0.625, 0.2295, 0.6143, 0.375, 0.5, 0.5, 0.5, 0.5, 0.5, 0.375, 0.5, 0.375, 0.3154, 0.4801, 0.3129, 0.5, 0.5, 0.375, 0.5, 0.375, 0.125, 0.4375, 0.125, 0.4375, 0.25, 0.375, 0.25, 0.375, 0.4202, 0.4375, 0.4202, 0.4375, 0.5, 0.375, 0.5, 0.3922, 0.8753, 0.4378, 0.876, 0.4601, 1.0, 0.3968, 1.0, 0.3972, 0.0009029, 0.4615, 0.003516, 0.4375, 0.125, 0.375, 0.125, 0.375, 0.75, 0.4597, 0.75, 0.4378, 0.876, 0.3922, 0.8753, 0.375, 0.25, 0.4375, 0.25, 0.4375, 0.4202, 0.375, 0.4202])
me_cube_002.materials.append(mat_test)
me_cube_002.update()
me_cube_002.normals_split_custom_set([tuple(v) for v in zip(*[iter([-0.9273, -0.1811, 0.3275, -0.9423, -0.2552, 0.2167, -0.6475, 0.6145, 0.4506, -0.6209, 0.6599, 0.4231, -0.9423, -0.2552, 0.2167, -0.988, -0.154, -0.009452, -0.5772, 0.8156, 0.0411, -0.6475, 0.6145, 0.4506, -0.2907, -0.9563, -0.03079, -0.2696, -0.9572, -0.1053, -0.5956, -0.799, -0.08315, -0.5764, -0.8171, 0.01069, -0.2575, -0.9662, 0.01179, -0.2907, -0.9563, -0.03079, -0.5764, -0.8171, 0.01069, -0.5621, -0.8193, 0.1134, -0.3527, 0.5133, 0.7824, -0.638, 0.5384, 0.5505, -0.3397, 0.8324, 0.4379, -0.1847, 0.8032, 0.5663, 0.1764, 0.9215, 0.3461, 0.2053, 0.9783, -0.02702, 0.3858, 0.9225, -0.01267, 0.4141, 0.8667, 0.278, -0.5684, -0.812, 0.1327, -0.02614, -0.9817, -0.1886, -0.2575, -0.9662, 0.01179, -0.5621, -0.8193, 0.1134, -0.7208, -0.6808, 0.1297, -0.8261, -0.5603, -0.06048, -0.9951, -0.08012, 0.05802, -0.9328, -0.1759, 0.3145, -0.007357, 0.9583, 0.2856, 0.1764, 0.9215, 0.3461, 0.4141, 0.8667, 0.278, 0.428, 0.8899, 0.1575, -0.2696, -0.9572, -0.1053, -0.2383, -0.9673, -0.08701, -0.07975, -0.9492, -0.3043, -0.1538, -0.8948, -0.4191, 0.2053, 0.9783, -0.02702, -0.5772, 0.8156, 0.0411, -0.6197, 0.7166, -0.32, 0.1659, 0.937, -0.3075, -0.988, -0.154, -0.009452, -0.5956, -0.799, -0.08315, -0.6387, -0.6088, -0.4706, -0.957, 0.001389, -0.2902, -0.9867, 0.03827, -0.158, -0.9921, -0.1235, -0.0237, -0.5433, 0.8203, -0.1786, -0.5727, 0.7317, -0.3696, 0.1876, 0.9314, -0.3121, 0.1422, 0.9845, -0.1029, 0.2745, 0.9566, -0.09744, 0.3315, 0.9041, -0.2695, -0.8328, -0.2054, 0.5141, -0.4636, -0.6914, 0.5542, -0.4466, -0.7561, 0.4784, -0.5592, -0.1744, 0.8105, 0.1975, -0.9799, 0.02804, 0.06692, -0.903, 0.4244, -0.6334, -0.7122, 0.3024, -0.7923, -0.6072, -0.05953, -0.9328, -0.1759, 0.3145, -0.9951, -0.08012, 0.05802, -0.8225, 0.5033, 0.2649, -0.638, 0.5384, 0.5505, 0.1422, 0.9845, -0.1029, -0.5433, 0.8203, -0.1786, -0.6721, 0.5886, 0.4491, -0.03506, 0.9227, 0.3839, -0.9921, -0.1235, -0.0237, -0.6334, -0.7122, 0.3024, -0.4636, -0.6914, 0.5542, -0.8328, -0.2054, 0.5141, 0.06692, -0.903, 0.4244, 0.4729, -0.7684, 0.4312, 0.1164, -0.8065, 0.5796, -0.08764, -0.7707, 0.6312, -0.08764, -0.7707, 0.6312, 0.1164, -0.8065, 0.5796, -0.1416, -0.9791, 0.1457, -0.3067, -0.9062, 0.2912, -0.03506, 0.9227, 0.3839, -0.6721, 0.5886, 0.4491, -0.3527, 0.5133, 0.7824, -0.1847, 0.8032, 0.5663, -0.9962, -0.08734, 0.003773, -0.9562, -0.1333, 0.2607, -0.7186, 0.6885, 0.09788, -0.6768, 0.6995, -0.2296, -0.6768, 0.6995, -0.2296, -0.2139, 0.8311, -0.5133, 0.6189, 0.7062, -0.3438, 0.9955, -0.09137, 0.02355, 0.5777, 0.05446, -0.8144, -0.02614, -0.9817, -0.1886, 0.4843, -0.8683, 0.107, 0.4843, -0.8683, 0.107, -0.02614, -0.9817, -0.1886, -0.5684, -0.812, 0.1327, -0.5395, -0.8405, 0.05, 0.5228, -0.852, 0.02831, -0.5482, -0.8363, 0.01262, -0.5671, -0.8088, -0.156, 0.5156, -0.8472, -0.1285, -0.9801, -0.1045, -0.1687, -0.6271, 0.748, -0.2175, -0.5947, 0.7984, -0.09443, -0.9877, -0.05761, -0.1454, -0.6514, 0.7404, -0.1658, 0.5883, 0.7977, -0.1326, 0.5921, 0.7846, -0.1839, -0.6271, 0.748, -0.2175, -0.9777, -0.2029, -0.05329, -0.6514, 0.7404, -0.1658, -0.6271, 0.748, -0.2175, -0.9801, -0.1045, -0.1687, 0.9973, -0.07209, -0.01129, 0.5228, -0.852, 0.02831, 0.5156, -0.8472, -0.1285, 0.9917, -0.06387, -0.1113, 0.5156, -0.8472, -0.1285, -0.5671, -0.8088, -0.156, -0.5584, -0.8117, -0.1713, 0.5921, -0.7918, -0.1498, -0.6271, 0.748, -0.2175, 0.5921, 0.7846, -0.1839, 0.5105, 0.8562, -0.07926, -0.5947, 0.7984, -0.09443, 0.9917, -0.06387, -0.1113, 0.5156, -0.8472, -0.1285, 0.5921, -0.7918, -0.1498, 0.9946, 0.08162, -0.06338, -0.9982, -0.01875, 0.05642, -0.9877, -0.05761, -0.1454, -0.5947, 0.7984, -0.09443, -0.5539, 0.8141, 0.1745, -0.5539, 0.8141, 0.1745, -0.5947, 0.7984, -0.09443, 0.5105, 0.8562, -0.07926, 0.3905, 0.9017, 0.1854, 0.9589, 0.2623, 0.1079, 0.9946, 0.08162, -0.06338, 0.5921, -0.7918, -0.1498, 0.6616, -0.7495, -0.02251, 0.6616, -0.7495, -0.02251, 0.5921, -0.7918, -0.1498, -0.5584, -0.8117, -0.1713, -0.5514, -0.8321, -0.05952, 0.6616, -0.7495, -0.02251, -0.5514, -0.8321, -0.05952, -0.5481, -0.8295, -0.1076, 0.6807, -0.7309, -0.04882, 0.9412, 0.3303, 0.07076, 0.6807, -0.7309, -0.04882, 0.7392, -0.6699, -0.06902, 0.9165, 0.3938, -0.07042, -0.5539, 0.8141, 0.1745, 0.3905, 0.9017, 0.1854, 0.3606, 0.9288, 0.08509, -0.5709, 0.8196, 0.04751, -0.9982, -0.01875, 0.05642, -0.5539, 0.8141, 0.1745, -0.5709, 0.8196, 0.04751, -0.9998, 0.009542, -0.01878, 0.9589, 0.2623, 0.1079, 0.6616, -0.7495, -0.02251, 0.6807, -0.7309, -0.04882, 0.9412, 0.3303, 0.07076, -0.7214, 0.6632, -0.1996, 0.2107, 0.9657, -0.1519, -0.005746, 0.9937, -0.1122, -0.8169, 0.5631, -0.1248, -0.9998, 0.009542, -0.01878, -0.5709, 0.8196, 0.04751, -0.7214, 0.6632, -0.1996, -0.9672, -0.194, -0.1642, 0.6807, -0.7309, -0.04882, -0.5481, -0.8295, -0.1076, -0.3745, -0.9201, -0.1145, 0.7392, -0.6699, -0.06902, -0.5709, 0.8196, 0.04751, 0.3606, 0.9288, 0.08509, 0.2107, 0.9657, -0.1519, -0.7214, 0.6632, -0.1996, 0.7392, -0.6699, -0.06902, -0.3745, -0.9201, -0.1145, -0.1726, -0.9816, 0.08222, 0.8161, -0.5691, 0.1004, 0.9165, 0.3938, -0.07042, 0.7392, -0.6699, -0.06902, 0.8161, -0.5691, 0.1004, 0.8393, 0.5437, 0.005965, -0.9672, -0.194, -0.1642, -0.7214, 0.6632, -0.1996, -0.8169, 0.5631, -0.1248, -0.915, -0.4034, 0.005809, -0.3745, -0.9201, -0.1145, -0.9672, -0.194, -0.1642, -0.915, -0.4034, 0.005809, -0.1726, -0.9816, 0.08222, 0.05224, 0.7979, -0.6006, 0.7674, 0.5067, -0.393, 0.7874, 0.08925, -0.6099, 0.1259, 0.165, -0.9782, 0.05462, 0.2606, -0.9639, 0.6528, 0.2501, -0.7151, 0.5865, 0.2449, -0.772, 0.03079, 0.2553, -0.9664, 0.8506, 0.5087, 0.1328, 0.8316, 0.5081, 0.2244, 0.8555, -0.339, 0.3913, 0.9996, -0.02734, 0.002766, -0.05849, 0.9909, 0.1211, -0.06994, 0.9894, 0.1269, 0.8316, 0.5081, 0.2244, 0.8506, 0.5087, 0.1328, -0.9949, 0.05999, -0.08124, -0.9135, -0.2806, 0.2947, -0.8611, 0.4957, 0.1134, -0.8001, 0.598, -0.04735, -0.982, 0.07642, -0.1728, -0.9475, 0.0296, 0.3182, -0.7621, 0.5908, 0.2648, -0.7412, 0.631, -0.229, -0.7412, 0.631, -0.229, -0.7621, 0.5908, 0.2648, -0.4772, 0.835, 0.2739, -0.4663, 0.8437, -0.266, -0.6684, 0.01591, -0.7437, -0.6008, 0.4862, -0.6346, -0.299, 0.3615, -0.8831, -0.2814, 0.1116, -0.9531, -0.281, -0.9594, 0.02401, -0.3396, -0.8603, 0.3802, -0.7221, -0.6099, 0.3266, -0.7468, -0.6633, -0.04794, -0.281, -0.9594, 0.02401, -0.7468, -0.6633, -0.04794, -0.6116, -0.5774, -0.5409, -0.3914, -0.6546, -0.6468, -0.4772, 0.835, 0.2739, -0.7621, 0.5908, 0.2648, -0.5652, 0.4823, 0.6693, -0.3701, 0.5887, 0.7186, -0.7412, 0.631, -0.229, -0.4663, 0.8437, -0.266, -0.345, 0.5801, -0.7379, -0.6008, 0.4862, -0.6346, -0.982, 0.07642, -0.1728, -0.7412, 0.631, -0.229, -0.6008, 0.4862, -0.6346, -0.6684, 0.01591, -0.7437, -0.3914, -0.6546, -0.6468, -0.6116, -0.5774, -0.5409, -0.2922, -0.1215, -0.9486, -0.3483, -0.1191, -0.9298, -0.6008, 0.4862, -0.6346, -0.345, 0.5801, -0.7379, -0.2926, 0.4303, -0.8539, -0.299, 0.3615, -0.8831, -0.5624, -0.4825, 0.6714, -0.3466, -0.6302, 0.6947, -0.1658, -0.2813, 0.9452, -0.3496, -0.2984, 0.8881, -0.9475, 0.0296, 0.3182, -0.7221, -0.6099, 0.3266, -0.5624, -0.4825, 0.6714, -0.6956, 0.00763, 0.7184, -0.7221, -0.6099, 0.3266, -0.3396, -0.8603, 0.3802, -0.3466, -0.6302, 0.6947, -0.5624, -0.4825, 0.6714, 0.0, 0.0, 1.0, -0.2949, -0.01925, 0.9553, -0.3496, -0.2984, 0.8881, -0.1658, -0.2813, 0.9452, -0.3701, 0.5887, 0.7186, -0.5652, 0.4823, 0.6693, -0.3114, 0.2327, 0.9214, -0.1504, 0.2068, 0.9667, -0.6956, 0.00763, 0.7184, -0.5624, -0.4825, 0.6714, -0.3496, -0.2984, 0.8881, -0.2949, -0.01925, 0.9553, -0.9951, -0.08012, 0.05802, -0.7114, -0.1424, 0.6883, -0.7359, 0.404, 0.5435, -0.8225, 0.5033, 0.2649, -0.4127, 0.8643, 0.2876, -0.5363, 0.8416, -0.06435, -0.2576, 0.9659, 0.02744, -0.2321, 0.9334, 0.2736, -0.5803, -0.7997, -0.1537, -0.6085, -0.5665, -0.5556, -0.6921, -0.6369, 0.3396, -0.8261, -0.5603, -0.06048, -0.9568, -0.02317, -0.2898, -0.7114, -0.1424, 0.6883, -0.6921, -0.6369, 0.3396, -0.6085, -0.5665, -0.5556, -0.9687, -0.05296, -0.2426, -0.5416, 0.1438, -0.8283, -0.5123, -0.2259, -0.8286, -0.9007, -0.2916, -0.3221, -0.9862, -0.0387, -0.1608, -0.6751, 0.1734, -0.7171, -0.5416, 0.1438, -0.8283, -0.9687, -0.05296, -0.2426, 0.9967, 0.05596, -0.05799, 0.7669, -0.3796, 0.5175, 0.7421, -0.2884, 0.605, 0.984, 0.08915, -0.1543, -0.008421, -0.6426, 0.7662, -0.7884, -0.4358, 0.4342, -0.8087, -0.3515, 0.4716, -0.02741, -0.4952, 0.8683, 0.9478, -0.2388, -0.2115, 0.7166, -0.4457, 0.5365, 0.2571, -0.8949, 0.3647, 0.345, -0.9007, -0.264, 0.03079, 0.2553, -0.9664, 0.5865, 0.2449, -0.772, 0.5444, -0.1475, -0.8257, -0.02425, -0.1121, -0.9934, 0.984, 0.08915, -0.1543, 0.7421, -0.2884, 0.605, 0.7166, -0.4457, 0.5365, 0.9478, -0.2388, -0.2115, -0.02741, -0.4952, 0.8683, -0.8087, -0.3515, 0.4716, -0.7704, -0.4309, 0.4699, -0.04408, -0.3229, 0.9454, -0.3288, -0.9397, -0.09383, -0.2568, -0.7914, 0.5548, -0.504, -0.7269, 0.4664, -0.6207, -0.7576, -0.202, -0.04408, -0.3229, 0.9454, -0.7704, -0.4309, 0.4699, -0.504, -0.7269, 0.4664, -0.2568, -0.7914, 0.5548, -0.9007, -0.2916, -0.3221, -0.5123, -0.2259, -0.8286, -0.4934, -0.6038, -0.6261, -0.6207, -0.7576, -0.202, -0.02425, -0.1121, -0.9934, 0.5444, -0.1475, -0.8257, 0.3128, -0.7193, -0.6202, -0.2441, -0.7371, -0.6302, -0.5652, 0.4823, 0.6693, -0.6956, 0.00763, 0.7184, -0.2949, -0.01925, 0.9553, -0.3114, 0.2327, 0.9214, -0.1504, 0.2068, 0.9667, -0.3114, 0.2327, 0.9214, -0.2949, -0.01925, 0.9553, 0.0, 0.0, 1.0, -0.7621, 0.5908, 0.2648, -0.9475, 0.0296, 0.3182, -0.6956, 0.00763, 0.7184, -0.5652, 0.4823, 0.6693, -0.7468, -0.6633, -0.04794, -0.982, 0.07642, -0.1728, -0.6684, 0.01591, -0.7437, -0.6116, -0.5774, -0.5409, -0.6116, -0.5774, -0.5409, -0.6684, 0.01591, -0.7437, -0.2814, 0.1116, -0.9531, -0.2922, -0.1215, -0.9486, -0.7468, -0.6633, -0.04794, -0.7221, -0.6099, 0.3266, -0.9475, 0.0296, 0.3182, -0.982, 0.07642, -0.1728, -0.5363, 0.8416, -0.06435, -0.7359, 0.404, 0.5435, -0.7114, -0.1424, 0.6883, -0.9568, -0.02317, -0.2898, -0.8261, -0.5603, -0.06048, -0.6921, -0.6369, 0.3396, -0.7114, -0.1424, 0.6883, -0.9951, -0.08012, 0.05802, -0.5433, 0.8203, -0.1786, -0.9921, -0.1235, -0.0237, -0.8328, -0.2054, 0.5141, -0.6721, 0.5886, 0.4491, -0.3397, 0.8324, 0.4379, -0.4127, 0.8643, 0.2876, -0.2321, 0.9334, 0.2736, -0.2116, 0.8871, 0.4102, -0.6721, 0.5886, 0.4491, -0.8328, -0.2054, 0.5141, -0.5592, -0.1744, 0.8105, -0.3527, 0.5133, 0.7824, -0.7923, -0.6072, -0.05953, -0.6334, -0.7122, 0.3024, -0.9921, -0.1235, -0.0237, -0.9867, 0.03827, -0.158, -0.5772, 0.8156, 0.0411, -0.988, -0.154, -0.009452, -0.957, 0.001389, -0.2902, -0.6197, 0.7166, -0.32, -0.1847, 0.8032, 0.5663, -0.3397, 0.8324, 0.4379, -0.2116, 0.8871, 0.4102, -0.0979, 0.8631, 0.4954, -0.04745, 0.158, -0.9863, -0.9568, -0.02317, -0.2898, -0.6085, -0.5665, -0.5556, -0.5558, -0.779, -0.2903, -0.5764, -0.8171, 0.01069, -0.5956, -0.799, -0.08315, -0.988, -0.154, -0.009452, -0.9423, -0.2552, 0.2167, -0.7186, 0.6885, 0.09788, -0.9562, -0.1333, 0.2607, -0.9273, -0.1811, 0.3275, -0.6209, 0.6599, 0.4231, -0.638, 0.5384, 0.5505, -0.8225, 0.5033, 0.2649, -0.4127, 0.8643, 0.2876, -0.3397, 0.8324, 0.4379, -0.5621, -0.8193, 0.1134, -0.5764, -0.8171, 0.01069, -0.9423, -0.2552, 0.2167, -0.9273, -0.1811, 0.3275, 0.5921, 0.7846, -0.1839, 0.9917, -0.06387, -0.1113, 0.9946, 0.08162, -0.06338, 0.5105, 0.8562, -0.07926, 0.5883, 0.7977, -0.1326, 0.9973, -0.07209, -0.01129, 0.9917, -0.06387, -0.1113, 0.5921, 0.7846, -0.1839, -0.5482, -0.8363, 0.01262, -0.9777, -0.2029, -0.05329, -0.9801, -0.1045, -0.1687, -0.5671, -0.8088, -0.156, -0.5671, -0.8088, -0.156, -0.9801, -0.1045, -0.1687, -0.9877, -0.05761, -0.1454, -0.5584, -0.8117, -0.1713, 0.6189, 0.7062, -0.3438, 0.8324, 0.5253, -0.1765, 0.5777, 0.05446, -0.8144, 0.9955, -0.09137, 0.02355, -0.5395, -0.8405, 0.05, -0.5684, -0.812, 0.1327, -0.9562, -0.1333, 0.2607, -0.9962, -0.08734, 0.003773, 0.2107, 0.9657, -0.1519, 0.9165, 0.3938, -0.07042, 0.8393, 0.5437, 0.005965, -0.005746, 0.9937, -0.1122, -0.915, -0.4034, 0.005809, -0.8169, 0.5631, -0.1248, -0.8611, 0.4957, 0.1134, -0.9135, -0.2806, 0.2947, -0.5481, -0.8295, -0.1076, -0.9998, 0.009542, -0.01878, -0.9672, -0.194, -0.1642, -0.3745, -0.9201, -0.1145, 0.3905, 0.9017, 0.1854, 0.9589, 0.2623, 0.1079, 0.9412, 0.3303, 0.07076, 0.3606, 0.9288, 0.08509, -0.5514, -0.8321, -0.05952, -0.9982, -0.01875, 0.05642, -0.9998, 0.009542, -0.01878, -0.5481, -0.8295, -0.1076, 0.3606, 0.9288, 0.08509, 0.9412, 0.3303, 0.07076, 0.9165, 0.3938, -0.07042, 0.2107, 0.9657, -0.1519, 0.3905, 0.9017, 0.1854, 0.5105, 0.8562, -0.07926, 0.9946, 0.08162, -0.06338, 0.9589, 0.2623, 0.1079, -0.5514, -0.8321, -0.05952, -0.5584, -0.8117, -0.1713, -0.9877, -0.05761, -0.1454, -0.9982, -0.01875, 0.05642, -0.3551, -0.9201, -0.1656, -0.5193, -0.8371, -0.172, -0.5803, -0.7997, -0.1537, -0.4646, -0.8821, -0.07803, -0.9562, -0.1333, 0.2607, -0.5684, -0.812, 0.1327, -0.5621, -0.8193, 0.1134, -0.9273, -0.1811, 0.3275, -0.6209, 0.6599, 0.4231, -0.6475, 0.6145, 0.4506, 0.1764, 0.9215, 0.3461, -0.007357, 0.9583, 0.2856, -0.1416, -0.9791, 0.1457, -0.3551, -0.9201, -0.1656, -0.4646, -0.8821, -0.07803, -0.3067, -0.9062, 0.2912, -0.0731, -0.9966, -0.03888, -0.1919, -0.9807, -0.03763, -0.2907, -0.9563, -0.03079, -0.2575, -0.9662, 0.01179, -0.4, -0.6004, -0.6925, -0.0731, -0.9966, -0.03888, -0.2575, -0.9662, 0.01179, -0.02614, -0.9817, -0.1886, -0.03795, 0.9932, -0.1099, -0.007357, 0.9583, 0.2856, 0.428, 0.8899, 0.1575, 0.6044, 0.7825, -0.1497, -0.2576, 0.9659, 0.02744, -0.5363, 0.8416, -0.06435, -0.9568, -0.02317, -0.2898, -0.04745, 0.158, -0.9863, -0.3067, -0.9062, 0.2912, -0.4646, -0.8821, -0.07803, -0.7208, -0.6808, 0.1297, -0.4466, -0.7561, 0.4784, 0.3858, 0.9225, -0.01267, 0.2053, 0.9783, -0.02702, 0.1659, 0.937, -0.3075, 0.3296, 0.8936, -0.3048, -0.5956, -0.799, -0.08315, -0.2696, -0.9572, -0.1053, -0.1538, -0.8948, -0.4191, -0.6387, -0.6088, -0.4706, -0.4466, -0.7561, 0.4784, -0.7208, -0.6808, 0.1297, -0.9328, -0.1759, 0.3145, -0.5592, -0.1744, 0.8105, -0.6475, 0.6145, 0.4506, -0.5772, 0.8156, 0.0411, 0.2053, 0.9783, -0.02702, 0.1764, 0.9215, 0.3461, -0.1919, -0.9807, -0.03763, -0.2383, -0.9673, -0.08701, -0.2696, -0.9572, -0.1053, -0.2907, -0.9563, -0.03079, -0.4646, -0.8821, -0.07803, -0.5803, -0.7997, -0.1537, -0.8261, -0.5603, -0.06048, -0.7208, -0.6808, 0.1297, 0.08829, 0.9563, 0.2787, -0.03506, 0.9227, 0.3839, -0.1847, 0.8032, 0.5663, -0.0979, 0.8631, 0.4954, -0.4636, -0.6914, 0.5542, -0.08764, -0.7707, 0.6312, -0.3067, -0.9062, 0.2912, -0.4466, -0.7561, 0.4784, -0.6334, -0.7122, 0.3024, 0.06692, -0.903, 0.4244, -0.08764, -0.7707, 0.6312, -0.4636, -0.6914, 0.5542, 0.2745, 0.9566, -0.09744, 0.1422, 0.9845, -0.1029, -0.03506, 0.9227, 0.3839, 0.08829, 0.9563, 0.2787, -0.5592, -0.1744, 0.8105, -0.9328, -0.1759, 0.3145, -0.638, 0.5384, 0.5505, -0.3527, 0.5133, 0.7824, 0.6216, -0.7802, 0.06977, 0.4729, -0.7684, 0.4312, 0.06692, -0.903, 0.4244, 0.1975, -0.9799, 0.02804, -0.5727, 0.7317, -0.3696, -0.5433, 0.8203, -0.1786, 0.1422, 0.9845, -0.1029, 0.1876, 0.9314, -0.3121, -0.5992, 0.7239, -0.3421, -0.5727, 0.7317, -0.3696, 0.1876, 0.9314, -0.3121, 0.1492, 0.935, -0.3218, 0.387, -0.8872, -0.2512, 0.6216, -0.7802, 0.06977, 0.1975, -0.9799, 0.02804, 0.04508, -0.9489, -0.3122, -0.7331, -0.5786, -0.3575, -0.7923, -0.6072, -0.05953, -0.9867, 0.03827, -0.158, -0.9679, 0.05945, -0.2441, 0.04508, -0.9489, -0.3122, 0.1975, -0.9799, 0.02804, -0.7923, -0.6072, -0.05953, -0.7331, -0.5786, -0.3575, 0.1492, 0.935, -0.3218, 0.1876, 0.9314, -0.3121, 0.3315, 0.9041, -0.2695, 0.3048, 0.9079, -0.2878, -0.9679, 0.05945, -0.2441, -0.9867, 0.03827, -0.158, -0.5727, 0.7317, -0.3696, -0.5992, 0.7239, -0.3421, -0.5193, -0.8371, -0.172, -0.5558, -0.779, -0.2903, -0.6085, -0.5665, -0.5556, -0.5803, -0.7997, -0.1537, -0.8225, 0.5033, 0.2649, -0.7359, 0.404, 0.5435, -0.5363, 0.8416, -0.06435, -0.4127, 0.8643, 0.2876, -0.4638, -0.8241, 0.3252, -0.08229, -0.5677, 0.8191, -0.6821, -0.1617, 0.7132, -0.8274, -0.1859, 0.53, -0.3901, 0.8118, 0.4346, -0.06404, 0.4939, 0.8672, 0.6402, 0.513, 0.5718, 0.4742, 0.8784, -0.06027, 0.6402, 0.513, 0.5718, 0.6084, -0.5914, 0.5292, 0.9552, -0.2959, 0.008362, 0.9754, 0.2079, 0.07324, 0.426, -0.883, -0.197, 0.6084, -0.5914, 0.5292, -0.08229, -0.5677, 0.8191, -0.4638, -0.8241, 0.3252, -0.3901, 0.8118, 0.4346, 0.4742, 0.8784, -0.06027, 0.4046, 0.8722, -0.2749, -0.4681, 0.8539, 0.2274, 0.6402, 0.513, 0.5718, -0.06404, 0.4939, 0.8672, -0.08229, -0.5677, 0.8191, 0.6084, -0.5914, 0.5292, 0.8651, 0.3135, -0.3917, 0.9754, 0.2079, 0.07324, 0.9552, -0.2959, 0.008362, 0.8427, -0.3149, -0.4368, 0.4742, 0.8784, -0.06027, 0.6402, 0.513, 0.5718, 0.9754, 0.2079, 0.07324, 0.8651, 0.3135, -0.3917, 0.6084, -0.5914, 0.5292, 0.426, -0.883, -0.197, 0.8427, -0.3149, -0.4368, 0.9552, -0.2959, 0.008362, 0.8427, -0.3149, -0.4368, 0.426, -0.883, -0.197, 0.5206, -0.8082, -0.2753, 0.8191, -0.2188, -0.5303, -0.8274, -0.1859, 0.53, -0.6821, -0.1617, 0.7132, -0.6541, 0.09647, 0.7503, -0.8141, 0.161, 0.5579, -0.08229, -0.5677, 0.8191, -0.06404, 0.4939, 0.8672, -0.6541, 0.09647, 0.7503, -0.6821, -0.1617, 0.7132, 0.426, -0.883, -0.197, -0.4638, -0.8241, 0.3252, -0.4582, -0.7637, 0.4549, 0.5206, -0.8082, -0.2753, -0.06404, 0.4939, 0.8672, -0.3901, 0.8118, 0.4346, -0.8141, 0.161, 0.5579, -0.6541, 0.09647, 0.7503, -0.4681, 0.8539, 0.2273, -0.4582, -0.7637, 0.4549, -0.9323, 0.1871, 0.3095, 0.8651, 0.3135, -0.3917, 0.8427, -0.3149, -0.4368, 0.8191, -0.2188, -0.5303, 0.8039, 0.2623, -0.5338, -0.8274, -0.1859, 0.53, -0.8141, 0.161, 0.5579, -0.9323, 0.1871, 0.3095, -0.4582, -0.7637, 0.4549, 0.4742, 0.8784, -0.06027, 0.8651, 0.3135, -0.3917, 0.8039, 0.2623, -0.5338, 0.4046, 0.8722, -0.2749, -0.8141, 0.161, 0.5579, -0.3901, 0.8118, 0.4346, -0.4681, 0.8539, 0.2274, -0.9323, 0.1871, 0.3095, -0.4638, -0.8241, 0.3252, -0.8274, -0.1859, 0.53, -0.4582, -0.7637, 0.4549, 0.5264, -0.8244, -0.2082, 0.7899, -0.2204, -0.5723, 0.8191, -0.2188, -0.5303, 0.5206, -0.8082, -0.2753, 0.3943, 0.8157, -0.4232, -0.3952, 0.8994, 0.1868, -0.4681, 0.8539, 0.2274, 0.4046, 0.8722, -0.2749, -0.2918, -0.8459, 0.4464, 0.5264, -0.8244, -0.2082, 0.5206, -0.8082, -0.2753, -0.4582, -0.7637, 0.4549, 0.3943, 0.8157, -0.4232, -0.08228, 0.577, -0.8126, -0.6219, 0.6524, -0.4331, -0.3952, 0.8994, 0.1868, -0.7584, 0.3289, 0.5627, -0.7233, -0.2516, 0.6431, -0.6583, -0.1648, 0.7345, -0.9323, 0.1872, 0.3096, -0.3952, 0.8994, 0.1868, -0.7584, 0.3289, 0.5627, -0.9323, 0.1872, 0.3096, -0.4681, 0.8539, 0.2274, -0.4582, -0.7637, 0.4549, -0.6583, -0.1648, 0.7345, -0.7233, -0.2516, 0.6431, -0.2918, -0.8459, 0.4464, -0.7233, -0.2516, 0.6431, -0.9609, -0.2083, -0.1823, -0.6582, -0.6895, -0.3023, -0.2918, -0.8459, 0.4464, 0.7899, -0.2204, -0.5723, 0.7623, 0.1712, -0.6242, 0.8039, 0.2623, -0.5338, 0.8191, -0.2188, -0.5303, -0.2918, -0.8459, 0.4464, -0.6582, -0.6895, -0.3023, -0.01352, -0.6692, -0.7429, 0.5264, -0.8244, -0.2082, 0.4046, 0.8722, -0.2749, 0.8039, 0.2623, -0.5338, 0.7623, 0.1712, -0.6242, 0.3943, 0.8157, -0.4232, -0.08228, 0.577, -0.8126, -0.01352, -0.6692, -0.7429, -0.6582, -0.6895, -0.3023, -0.6219, 0.6524, -0.4331, -0.6582, -0.6895, -0.3023, -0.9609, -0.2083, -0.1823, -0.9514, 0.263, -0.1604, -0.6219, 0.6524, -0.4331, -0.08228, 0.577, -0.8126, 0.2617, 0.1298, -0.9564, 0.2117, -0.1673, -0.9629, -0.01352, -0.6692, -0.7429, -0.7584, 0.3289, 0.5627, -0.9514, 0.263, -0.1604, -0.9609, -0.2083, -0.1823, -0.7233, -0.2516, 0.6431, 0.7899, -0.2204, -0.5723, 0.2117, -0.1673, -0.9629, 0.2617, 0.1298, -0.9564, 0.7623, 0.1712, -0.6242, -0.3952, 0.8994, 0.1868, -0.6219, 0.6524, -0.4331, -0.9514, 0.263, -0.1604, -0.7584, 0.3289, 0.5627, 0.7623, 0.1712, -0.6242, 0.2617, 0.1298, -0.9564, -0.08228, 0.577, -0.8126, 0.3943, 0.8157, -0.4232, 0.5264, -0.8244, -0.2082, -0.01352, -0.6692, -0.7429, 0.2117, -0.1673, -0.9629, 0.7899, -0.2204, -0.5723, -0.705, -0.2945, 0.6452, -0.03786, -0.3532, 0.9348, 0.155, 0.5756, 0.8029, -0.625, 0.6249, 0.4678, 0.01523, 0.9467, -0.3217, 0.3936, 0.8581, 0.3298, 0.8359, 0.5452, 0.06357, 0.4909, 0.4271, -0.7593, 0.4909, 0.4271, -0.7593, 0.8359, 0.5452, 0.06357, 0.8331, -0.3778, 0.4039, 0.7804, -0.6252, -0.007977, -0.1378, -0.9009, 0.4116, 0.3906, -0.6112, 0.6883, -0.03786, -0.3532, 0.9348, -0.705, -0.2945, 0.6452, 0.4752, 0.4492, -0.7566, 0.7469, -0.6574, -0.09989, 0.6357, -0.7415, -0.2147, 0.5762, 0.6292, -0.5216, 0.3936, 0.8581, 0.3298, 0.155, 0.5756, 0.8029, -0.03786, -0.3532, 0.9348, 0.3906, -0.6112, 0.6883, 0.8359, 0.5452, 0.06357, 0.3936, 0.8581, 0.3298, 0.3906, -0.6112, 0.6883, 0.8331, -0.3778, 0.4039, -0.1378, -0.9009, 0.4116, -0.705, -0.2945, 0.6452, -0.779, -0.2547, 0.573, 0.3857, -0.9225, 0.01273, 0.7804, -0.6252, -0.007977, 0.8331, -0.3778, 0.4039, 0.3906, -0.6112, 0.6883, -0.1378, -0.9009, 0.4116, -0.625, 0.6249, 0.4678, 0.155, 0.5756, 0.8029, 0.3936, 0.8581, 0.3298, 0.01523, 0.9467, -0.3217, -0.779, -0.2547, 0.573, -0.6334, 0.6972, 0.3357, -0.7011, 0.6873, 0.1899, -0.8708, -0.1998, 0.4491, 0.01523, 0.9467, -0.3217, -0.1378, -0.9009, 0.4116, 0.3857, -0.9225, 0.01273, 0.6006, 0.7096, -0.3685, -0.625, 0.6249, 0.4678, 0.01523, 0.9467, -0.3217, 0.6006, 0.7096, -0.3685, -0.6334, 0.6972, 0.3357, -0.705, -0.2945, 0.6452, -0.625, 0.6249, 0.4678, -0.6334, 0.6972, 0.3357, -0.779, -0.2547, 0.573, 0.477, 0.7042, -0.526, 0.1792, -0.9837, 0.01223, 0.08181, -0.9935, 0.07867, 0.5383, 0.6858, -0.4898, 0.6006, 0.7096, -0.3685, 0.3857, -0.9225, 0.01273, 0.1792, -0.9837, 0.01223, 0.477, 0.7042, -0.526, -0.6334, 0.6972, 0.3357, 0.6006, 0.7096, -0.3685, 0.477, 0.7042, -0.526, -0.7011, 0.6873, 0.1899, 0.3857, -0.9225, 0.01273, -0.779, -0.2547, 0.573, -0.8708, -0.1998, 0.4491, 0.1792, -0.9837, 0.01223, 0.08181, -0.9935, 0.07867, -0.9823, -0.1435, 0.1204, -0.6442, -0.1762, -0.7443, 0.2856, -0.7311, -0.6197, -0.7011, 0.6873, 0.1899, 0.477, 0.7042, -0.526, 0.5383, 0.6858, -0.4898, -0.7574, 0.6476, -0.08335, 0.1792, -0.9837, 0.01223, -0.8708, -0.1998, 0.4491, -0.9823, -0.1435, 0.1204, 0.08181, -0.9935, 0.07867, -0.8708, -0.1998, 0.4491, -0.7011, 0.6873, 0.1899, -0.7574, 0.6476, -0.08335, -0.9823, -0.1435, 0.1204, -0.2245, 0.5899, -0.7756, 0.6211, 0.6471, -0.4422, 0.2856, -0.7311, -0.6197, -0.6442, -0.1762, -0.7443, -0.9823, -0.1435, 0.1204, -0.7574, 0.6476, -0.08335, -0.2245, 0.5899, -0.7756, -0.6442, -0.1762, -0.7443, 0.5383, 0.6858, -0.4898, 0.08181, -0.9935, 0.07867, 0.2856, -0.7311, -0.6197, 0.6211, 0.6471, -0.4422, -0.7574, 0.6476, -0.08335, 0.5383, 0.6858, -0.4898, 0.6211, 0.6471, -0.4422, -0.2245, 0.5899, -0.7756, 0.2024, -0.5511, -0.8095, 0.6357, -0.7415, -0.2147, -0.5729, -0.7499, 0.3308, -0.769, -0.5715, -0.2865, 0.7804, -0.6252, -0.007977, 0.7469, -0.6574, -0.09989, 0.4752, 0.4492, -0.7566, 0.4909, 0.4271, -0.7593, 0.4909, 0.4271, -0.7593, 0.4752, 0.4492, -0.7566, -0.8799, 0.4468, -0.1619, 0.01523, 0.9467, -0.3217, -0.1378, -0.9009, 0.4116, 0.01523, 0.9467, -0.3217, -0.8799, 0.4468, -0.1619, -0.5725, -0.6739, 0.4671, -0.5725, -0.6739, 0.4671, -0.8799, 0.4468, -0.1619, -0.7969, 0.6013, 0.05871, -0.5729, -0.7499, 0.3308, -0.5729, -0.7499, 0.3308, -0.7969, 0.6013, 0.05871, -0.7748, 0.5601, -0.2933, -0.769, -0.5715, -0.2865, 0.1992, 0.5489, -0.8118, 0.2024, -0.5511, -0.8095, -0.769, -0.5715, -0.2865, -0.7748, 0.5601, -0.2933, 0.4752, 0.4492, -0.7566, 0.5762, 0.6292, -0.5216, -0.7969, 0.6013, 0.05871, -0.8799, 0.4468, -0.1619, 0.7469, -0.6574, -0.09989, 0.7804, -0.6252, -0.007977, -0.1378, -0.9009, 0.4116, -0.5725, -0.6739, 0.4671, 0.5762, 0.6292, -0.5216, 0.1992, 0.5489, -0.8118, -0.7748, 0.5601, -0.2933, -0.7969, 0.6013, 0.05871, 0.6357, -0.7415, -0.2147, 0.7469, -0.6574, -0.09989, -0.5725, -0.6739, 0.4671, -0.5729, -0.7499, 0.3308, 0.2024, -0.5511, -0.8095, 0.1992, 0.5489, -0.8118, 0.5762, 0.6292, -0.5216, 0.6357, -0.7415, -0.2147, -0.5482, -0.8363, 0.01262, -0.5395, -0.8405, 0.05, -0.9962, -0.08734, 0.003773, -0.9777, -0.2029, -0.05329, 0.5883, 0.7977, -0.1326, 0.6189, 0.7062, -0.3438, 0.9955, -0.09137, 0.02355, 0.9973, -0.07209, -0.01129, 0.5228, -0.852, 0.02831, 0.4843, -0.8683, 0.107, -0.5395, -0.8405, 0.05, -0.5482, -0.8363, 0.01262, 0.9973, -0.07209, -0.01129, 0.9955, -0.09137, 0.02355, 0.4843, -0.8683, 0.107, 0.5228, -0.852, 0.02831, -0.6514, 0.7404, -0.1658, -0.6768, 0.6995, -0.2296, 0.6189, 0.7062, -0.3438, 0.5883, 0.7977, -0.1326, -0.9777, -0.2029, -0.05329, -0.9962, -0.08734, 0.003773, -0.6768, 0.6995, -0.2296, -0.6514, 0.7404, -0.1658, 0.5777, 0.05446, -0.8144, 0.8324, 0.5253, -0.1765, 0.6392, -0.2874, 0.7133, 0.6392, -0.2874, 0.7133, 0.8138, 0.1328, -0.5658, 0.6044, 0.7825, -0.1497, 0.6392, -0.2874, 0.7133, -0.2239, -0.06545, -0.9724, -0.4324, 0.01512, -0.9015, 0.5777, 0.05446, -0.8144, 0.5777, 0.05446, -0.8144, -0.4324, 0.01512, -0.9015, -0.4, -0.6004, -0.6925, -0.02614, -0.9817, -0.1886, -0.03795, 0.9932, -0.1099, -0.7186, 0.6885, 0.09788, -0.6209, 0.6599, 0.4231, -0.007357, 0.9583, 0.2856, 0.6392, -0.2874, 0.7133, 0.8324, 0.5253, -0.1765, 0.8138, 0.1328, -0.5658, 0.8138, 0.1328, -0.5658, -0.03795, 0.9932, -0.1099, 0.6044, 0.7825, -0.1497, 0.6189, 0.7062, -0.3438, -0.2139, 0.8311, -0.5133, 0.8324, 0.5253, -0.1765, -0.2139, 0.8311, -0.5133, -0.6768, 0.6995, -0.2296, -0.7186, 0.6885, 0.09788, -0.03795, 0.9932, -0.1099, 0.8138, 0.1328, -0.5658, 0.8324, 0.5253, -0.1765, -0.2139, 0.8311, -0.5133, -0.03795, 0.9932, -0.1099, -0.005746, 0.9937, -0.1122, -0.06994, 0.9894, 0.1269, -0.8611, 0.4957, 0.1134, -0.8169, 0.5631, -0.1248, 0.8393, 0.5437, 0.005965, 0.8316, 0.5081, 0.2244, -0.06994, 0.9894, 0.1269, -0.005746, 0.9937, -0.1122, 0.8161, -0.5691, 0.1004, 0.8555, -0.339, 0.3913, 0.8316, 0.5081, 0.2244, 0.8393, 0.5437, 0.005965, -0.1726, -0.9816, 0.08222, -0.0265, -0.8886, 0.4579, 0.8555, -0.339, 0.3913, 0.8161, -0.5691, 0.1004, -0.915, -0.4034, 0.005809, -0.9135, -0.2806, 0.2947, -0.0265, -0.8886, 0.4579, -0.1726, -0.9816, 0.08222, -0.0265, -0.8886, 0.4579, -0.9135, -0.2806, 0.2947, -0.7884, -0.4358, 0.4342, -0.008421, -0.6426, 0.7662, 0.9996, -0.02734, 0.002766, 0.8555, -0.339, 0.3913, 0.7669, -0.3796, 0.5175, 0.9967, 0.05596, -0.05799, -0.9949, 0.05999, -0.08124, -0.6981, 0.138, -0.7026, -0.6751, 0.1734, -0.7171, -0.9862, -0.0387, -0.1608, 0.1259, 0.165, -0.9782, 0.7874, 0.08925, -0.6099, 0.6528, 0.2501, -0.7151, 0.05462, 0.2606, -0.9639, -0.9135, -0.2806, 0.2947, -0.9949, 0.05999, -0.08124, -0.9862, -0.0387, -0.1608, -0.7884, -0.4358, 0.4342, 0.7874, 0.08925, -0.6099, 0.9996, -0.02734, 0.002766, 0.9967, 0.05596, -0.05799, 0.6528, 0.2501, -0.7151, -0.7704, -0.4309, 0.4699, -0.9007, -0.2916, -0.3221, -0.6207, -0.7576, -0.202, -0.504, -0.7269, 0.4664, -0.2441, -0.7371, -0.6302, -0.3288, -0.9397, -0.09383, -0.6207, -0.7576, -0.202, -0.4934, -0.6038, -0.6261, 0.5865, 0.2449, -0.772, 0.984, 0.08915, -0.1543, 0.9478, -0.2388, -0.2115, 0.5444, -0.1475, -0.8257, 0.5444, -0.1475, -0.8257, 0.9478, -0.2388, -0.2115, 0.345, -0.9007, -0.264, 0.3128, -0.7193, -0.6202, 0.6528, 0.2501, -0.7151, 0.9967, 0.05596, -0.05799, 0.984, 0.08915, -0.1543, 0.5865, 0.2449, -0.772, -0.7884, -0.4358, 0.4342, -0.9862, -0.0387, -0.1608, -0.9687, -0.05296, -0.2426, -0.8087, -0.3515, 0.4716, -0.8087, -0.3515, 0.4716, -0.9687, -0.05296, -0.2426, -0.9007, -0.2916, -0.3221, -0.7704, -0.4309, 0.4699, -0.6981, 0.138, -0.7026, -0.9949, 0.05999, -0.08124, -0.8001, 0.598, -0.04735, -0.64, 0.5003, -0.5832, 0.05224, 0.7979, -0.6006, -0.05849, 0.9909, 0.1211, 0.8506, 0.5087, 0.1328, 0.7674, 0.5067, -0.393, 0.7674, 0.5067, -0.393, 0.8506, 0.5087, 0.1328, 0.9996, -0.02734, 0.002766, 0.7874, 0.08925, -0.6099, -0.64, 0.5003, -0.5832, -0.8001, 0.598, -0.04735, -0.05849, 0.9909, 0.1211, 0.05224, 0.7979, -0.6006, 0.3128, -0.7193, -0.6202, 0.345, -0.9007, -0.264, -0.3288, -0.9397, -0.09383, -0.2441, -0.7371, -0.6302, -0.6981, 0.138, -0.7026, 0.1259, 0.165, -0.9782, 0.05462, 0.2606, -0.9639, -0.6751, 0.1734, -0.7171, 0.8555, -0.339, 0.3913, -0.0265, -0.8886, 0.4579, -0.008421, -0.6426, 0.7662, 0.7669, -0.3796, 0.5175, -0.5123, -0.2259, -0.8286, -0.02425, -0.1121, -0.9934, -0.2441, -0.7371, -0.6302, -0.4934, -0.6038, -0.6261, 0.7166, -0.4457, 0.5365, -0.04408, -0.3229, 0.9454, -0.2568, -0.7914, 0.5548, 0.2571, -0.8949, 0.3647, 0.345, -0.9007, -0.264, 0.2571, -0.8949, 0.3647, -0.2568, -0.7914, 0.5548, -0.3288, -0.9397, -0.09383, 0.7421, -0.2884, 0.605, -0.02741, -0.4952, 0.8683, -0.04408, -0.3229, 0.9454, 0.7166, -0.4457, 0.5365, -0.5416, 0.1438, -0.8283, 0.03079, 0.2553, -0.9664, -0.02425, -0.1121, -0.9934, -0.5123, -0.2259, -0.8286, 0.7669, -0.3796, 0.5175, -0.008421, -0.6426, 0.7662, -0.02741, -0.4952, 0.8683, 0.7421, -0.2884, 0.605, -0.8001, 0.598, -0.04735, -0.8611, 0.4957, 0.1134, -0.06994, 0.9894, 0.1269, -0.05849, 0.9909, 0.1211, -0.6751, 0.1734, -0.7171, 0.05462, 0.2606, -0.9639, 0.03079, 0.2553, -0.9664, -0.5416, 0.1438, -0.8283, -0.64, 0.5003, -0.5832, 0.05224, 0.7979, -0.6006, 0.1259, 0.165, -0.9782, -0.6981, 0.138, -0.7026, -0.957, 0.001389, -0.2902, -0.9679, 0.05945, -0.2441, -0.5992, 0.7239, -0.3421, -0.6197, 0.7166, -0.32, 0.1659, 0.937, -0.3075, 0.1492, 0.935, -0.3218, 0.3048, 0.9079, -0.2878, 0.3296, 0.8936, -0.3048, -0.1538, -0.8948, -0.4191, 0.04508, -0.9489, -0.3122, -0.7331, -0.5786, -0.3575, -0.6387, -0.6088, -0.4706, -0.6387, -0.6088, -0.4706, -0.7331, -0.5786, -0.3575, -0.9679, 0.05945, -0.2441, -0.957, 0.001389, -0.2902, -0.07975, -0.9492, -0.3043, 0.387, -0.8872, -0.2512, 0.04508, -0.9489, -0.3122, -0.1538, -0.8948, -0.4191, -0.6197, 0.7166, -0.32, -0.5992, 0.7239, -0.3421, 0.1492, 0.935, -0.3218, 0.1659, 0.937, -0.3075])] * 3)])
me_cube_001 = bpy.data.meshes.new('Cube.001')
me_cube_001.from_pydata([(-0.08477, -0.06579, 1.774), (-0.07602, 0.0689, 1.693), (-0.07852, 0.06548, 1.776), (0.0, -0.1063, 1.809), (0.0, 0.1125, 1.685), (0.0, 0.1078, 1.783), (-0.06142, 0.07312, 1.611), (0.0, 0.1113, 1.606), (-0.05531, -0.08313, 1.814), (-0.05803, 0.05394, 1.814), (0.0, -0.09929, 1.832), (0.0, 0.07014, 1.832), (-0.02054, -0.04967, 1.858), (-0.01982, 0.001752, 1.858), (0.0, -0.04941, 1.858), (0.0, 0.001363, 1.859), (-0.07787, 0.03147, 1.712), (-0.09065, -0.0107, 1.771), (-0.06505, 0.03955, 1.617), (-0.06808, -0.01417, 1.832), (-0.01946, -0.02378, 1.859), (0.0, -0.0235, 1.859), (-0.06303, -0.05848, 1.59), (-0.09161, -0.00116, 1.603), (-0.06088, -0.06431, 1.523), (-0.1004, -0.0307, 1.506), (-0.06319, -0.09388, 1.456), (-0.07863, -0.09481, 1.438), (-0.08744, -0.0596, 1.689), (-0.102, -0.01494, 1.696), (-0.05442, 0.1036, 1.523), (0.0, 0.1202, 1.516), (-0.06873, 0.05826, 1.572), (-0.04911, 0.1159, 1.448), (0.0, 0.1295, 1.426), (-0.05121, -0.05989, 1.768), (-0.05195, 0.0534, 1.695), (-0.0556, 0.04952, 1.769), (0.0, -0.09977, 1.791), (0.0, 0.08771, 1.685), (0.0, 0.08365, 1.776), (-0.03784, 0.05677, 1.61), (0.0, 0.08665, 1.605), (-0.03737, -0.06581, 1.799), (-0.04091, 0.04033, 1.796), (0.0, -0.07813, 1.816), (0.0, 0.05285, 1.812), (-0.01024, -0.04081, 1.832), (-0.01059, -0.005203, 1.832), (0.0, -0.04092, 1.831), (0.0, -0.004931, 1.831), (-0.08019, 0.01213, 1.705), (-0.07999, -0.005513, 1.743), (-0.04509, 0.002242, 1.611), (-0.04654, -0.01388, 1.813), (-0.01068, -0.02321, 1.831), (0.0, -0.02331, 1.831), (-0.03508, -0.04299, 1.59), (-0.06619, 0.0121, 1.604), (-0.04132, -0.04474, 1.515), (-0.07719, -0.0176, 1.513), (-0.04095, -0.07257, 1.462), (-0.06668, -0.08282, 1.439), (-0.05064, -0.05879, 1.689), (-0.08967, -0.01338, 1.697), (-0.04503, 0.06175, 1.513), (0.0, 0.09609, 1.513), (-0.05813, 0.05356, 1.541), (-0.05463, 0.09537, 1.442), (0.0, 0.09836, 1.416)], [], [(16, 1, 2, 17), (1, 4, 5, 2), (5, 11, 9, 2), (1, 6, 7, 4), (16, 18, 6, 1), (8, 12, 14, 10), (17, 19, 8, 0), (0, 8, 10, 3), (21, 14, 12, 20), (11, 15, 13, 9), (19, 20, 12, 8), (9, 13, 20, 19), (15, 21, 20, 13), (2, 9, 19, 17), (28, 22, 23, 29), (22, 24, 25, 23), (24, 26, 27, 25), (0, 28, 29, 17), (18, 32, 30, 6), (6, 30, 31, 7), (30, 33, 34, 31), (51, 52, 37, 36), (36, 37, 40, 39), (40, 37, 44, 46), (36, 39, 42, 41), (51, 36, 41, 53), (43, 45, 49, 47), (52, 35, 43, 54), (35, 38, 45, 43), (56, 55, 47, 49), (46, 44, 48, 50), (54, 43, 47, 55), (44, 54, 55, 48), (50, 48, 55, 56), (37, 52, 54, 44), (63, 64, 58, 57), (57, 58, 60, 59), (59, 60, 62, 61), (35, 52, 64, 63), (53, 41, 65, 67), (41, 42, 66, 65), (65, 66, 69, 68), (27, 26, 61, 62), (16, 17, 52, 51), (25, 27, 62, 60), (32, 18, 53, 67), (26, 24, 59, 61), (0, 3, 38, 35), (28, 0, 35, 63), (22, 28, 63, 57), (29, 23, 58, 64), (34, 33, 68, 69), (17, 29, 64, 52), (23, 25, 60, 58), (33, 30, 65, 68), (24, 22, 57, 59), (18, 16, 51, 53), (30, 32, 67, 65)])
me_cube_001.polygons.foreach_set('use_smooth', [True] * 58)
_uv = me_cube_001.uv_layers.new(name='UVMap')
_uv.uv.foreach_set('vector', [0.375, 0.1531, 0.375, 0.25, 0.625, 0.25, 0.625, 0.1112, 0.375, 0.25, 0.375, 0.5, 0.625, 0.5, 0.625, 0.25, 0.625, 0.5, 0.625, 0.5, 0.625, 0.25, 0.625, 0.25, 0.375, 0.25, 0.375, 0.2307, 0.375, 0.5, 0.375, 0.5, 0.375, 0.1531, 0.375, 0.1633, 0.375, 0.2307, 0.375, 0.25, 0.625, 1.0, 0.625, 1.0, 0.625, 0.75, 0.625, 0.75, 0.625, 0.1112, 0.625, 0.125, 0.625, 0.0, 0.625, 0.0, 0.625, 1.0, 0.625, 1.0, 0.625, 0.75, 0.625, 0.75, 0.625, 0.625, 0.625, 0.75, 0.875, 0.75, 0.875, 0.625, 0.625, 0.5, 0.625, 0.5, 0.625, 0.25, 0.625, 0.25, 0.625, 0.125, 0.625, 0.125, 0.625, 0.0, 0.625, 0.0, 0.625, 0.25, 0.625, 0.25, 0.625, 0.125, 0.625, 0.125, 0.625, 0.5, 0.625, 0.625, 0.875, 0.625, 0.875, 0.5, 0.625, 0.25, 0.625, 0.25, 0.625, 0.125, 0.625, 0.1112, 0.625, 0.0, 0.625, 0.0, 0.625, 0.125, 0.625, 0.125, 0.625, 0.0, 0.625, 0.0, 0.625, 0.125, 0.625, 0.125, 0.625, 0.0, 0.625, 0.0, 0.625, 0.125, 0.625, 0.125, 0.625, 0.0, 0.625, 0.0, 0.625, 0.125, 0.625, 0.1112, 0.375, 0.1633, 0.375, 0.125, 0.375, 0.2307, 0.375, 0.2307, 0.375, 0.2307, 0.375, 0.2307, 0.375, 0.5, 0.375, 0.5, 0.375, 0.2307, 0.375, 0.2307, 0.375, 0.5, 0.375, 0.5, 0.375, 0.125, 0.625, 0.125, 0.625, 0.25, 0.375, 0.25, 0.375, 0.25, 0.625, 0.25, 0.625, 0.5, 0.375, 0.5, 0.625, 0.5, 0.625, 0.25, 0.625, 0.25, 0.625, 0.5, 0.375, 0.25, 0.375, 0.5, 0.375, 0.5, 0.375, 0.2307, 0.375, 0.125, 0.375, 0.25, 0.375, 0.2307, 0.375, 0.125, 0.625, 1.0, 0.625, 0.75, 0.625, 0.75, 0.625, 1.0, 0.625, 0.125, 0.625, 0.0, 0.625, 0.0, 0.625, 0.125, 0.625, 1.0, 0.625, 0.75, 0.625, 0.75, 0.625, 1.0, 0.625, 0.625, 0.875, 0.625, 0.875, 0.75, 0.625, 0.75, 0.625, 0.5, 0.625, 0.25, 0.625, 0.25, 0.625, 0.5, 0.625, 0.125, 0.625, 0.0, 0.625, 0.0, 0.625, 0.125, 0.625, 0.25, 0.625, 0.125, 0.625, 0.125, 0.625, 0.25, 0.625, 0.5, 0.875, 0.5, 0.875, 0.625, 0.625, 0.625, 0.625, 0.25, 0.625, 0.125, 0.625, 0.125, 0.625, 0.25, 0.625, 0.0, 0.625, 0.125, 0.625, 0.125, 0.625, 0.0, 0.625, 0.0, 0.625, 0.125, 0.625, 0.125, 0.625, 0.0, 0.625, 0.0, 0.625, 0.125, 0.625, 0.125, 0.625, 0.0, 0.625, 0.0, 0.625, 0.125, 0.625, 0.125, 0.625, 0.0, 0.375, 0.125, 0.375, 0.2307, 0.375, 0.2307, 0.375, 0.125, 0.375, 0.2307, 0.375, 0.5, 0.375, 0.5, 0.375, 0.2307, 0.375, 0.2307, 0.375, 0.5, 0.375, 0.5, 0.375, 0.2307, 0.625, 0.125, 0.625, 0.0, 0.625, 0.0, 0.625, 0.125, 0.375, 0.1531, 0.625, 0.1112, 0.625, 0.125, 0.375, 0.125, 0.625, 0.125, 0.625, 0.125, 0.625, 0.125, 0.625, 0.125, 0.375, 0.125, 0.375, 0.1633, 0.375, 0.125, 0.375, 0.125, 0.625, 0.0, 0.625, 0.0, 0.625, 0.0, 0.625, 0.0, 0.625, 1.0, 0.625, 0.75, 0.625, 0.75, 0.625, 1.0, 0.625, 0.0, 0.625, 0.0, 0.625, 0.0, 0.625, 0.0, 0.625, 0.0, 0.625, 0.0, 0.625, 0.0, 0.625, 0.0, 0.625, 0.125, 0.625, 0.125, 0.625, 0.125, 0.625, 0.125, 0.375, 0.5, 0.375, 0.2307, 0.375, 0.2307, 0.375, 0.5, 0.625, 0.1112, 0.625, 0.125, 0.625, 0.125, 0.625, 0.125, 0.625, 0.125, 0.625, 0.125, 0.625, 0.125, 0.625, 0.125, 0.375, 0.2307, 0.375, 0.2307, 0.375, 0.2307, 0.375, 0.2307, 0.625, 0.0, 0.625, 0.0, 0.625, 0.0, 0.625, 0.0, 0.375, 0.1633, 0.375, 0.1531, 0.375, 0.125, 0.375, 0.125, 0.375, 0.2307, 0.375, 0.125, 0.375, 0.125, 0.375, 0.2307])
me_cube_001.materials.append(mat_hair)
me_cube_001.update()
me_cube_001.normals_split_custom_set([tuple(v) for v in zip(*[iter([0.9891, 0.02217, 0.1457, 0.8549, -0.5141, 0.06974, 0.81, -0.539, -0.231, 0.9792, -0.04593, -0.1978, 0.8549, -0.5141, 0.06974, 0.5006, -0.8657, 0.001203, 0.4676, -0.8415, -0.2707, 0.81, -0.539, -0.231, 0.4676, -0.8415, -0.2707, 0.3639, -0.6027, -0.7102, 0.6094, -0.4683, -0.6398, 0.81, -0.539, -0.231, 0.8549, -0.5141, 0.06974, 0.8221, -0.5689, -0.02361, 0.4601, -0.8841, -0.0817, 0.5006, -0.8657, 0.001203, 0.9891, 0.02217, 0.1457, 0.9762, 0.1579, 0.1488, 0.8221, -0.5689, -0.02361, 0.8549, -0.5141, 0.06974, 0.6067, 0.6679, -0.4311, 0.3592, 0.3088, -0.8807, 0.1788, 0.2958, -0.9384, 0.3808, 0.7982, -0.4668, 0.9792, -0.04593, -0.1978, 0.7524, -0.003347, -0.6587, 0.6067, 0.6679, -0.4311, 0.7329, 0.6746, -0.0876, 0.7329, 0.6746, -0.0876, 0.6067, 0.6679, -0.4311, 0.3808, 0.7982, -0.4668, 0.3271, 0.9152, 0.2354, 0.03497, 0.006788, -0.9994, 0.1788, 0.2958, -0.9384, 0.3592, 0.3088, -0.8807, 0.3061, 0.01994, -0.9518, 0.3639, -0.6027, -0.7102, 0.1629, -0.2194, -0.9619, 0.3217, -0.2424, -0.9153, 0.6094, -0.4683, -0.6398, 0.7524, -0.003347, -0.6587, 0.3061, 0.01994, -0.9518, 0.3592, 0.3088, -0.8807, 0.6067, 0.6679, -0.4311, 0.6094, -0.4683, -0.6398, 0.3217, -0.2424, -0.9153, 0.3061, 0.01994, -0.9518, 0.7524, -0.003347, -0.6587, 0.1629, -0.2194, -0.9619, 0.03497, 0.006788, -0.9994, 0.3061, 0.01994, -0.9518, 0.3217, -0.2424, -0.9153, 0.81, -0.539, -0.231, 0.6094, -0.4683, -0.6398, 0.7524, -0.003347, -0.6587, 0.9792, -0.04593, -0.1978, 0.5725, 0.8166, 0.0732, 0.2694, 0.963, -0.005684, 0.8972, -0.4344, 0.07912, 0.9163, -0.4005, 0.002025, 0.2694, 0.963, -0.005684, 0.04765, 0.9553, -0.2919, 0.9459, -0.182, 0.2687, 0.8972, -0.4344, 0.07912, 0.04765, 0.9553, -0.2919, -0.1915, 0.9814, -0.01345, 0.415, 0.4679, 0.7803, 0.9459, -0.182, 0.2687, 0.7329, 0.6746, -0.0876, 0.5725, 0.8166, 0.0732, 0.9163, -0.4005, 0.002025, 0.9792, -0.04593, -0.1978, 0.9762, 0.1579, 0.1488, 0.9912, 0.09174, 0.0952, 0.8128, -0.5821, -0.02405, 0.8221, -0.5689, -0.02361, 0.8221, -0.5689, -0.02361, 0.8128, -0.5821, -0.02405, 0.3205, -0.9356, -0.1479, 0.4601, -0.8841, -0.0817, 0.8128, -0.5821, -0.02405, 0.7299, -0.6015, 0.3247, 0.442, -0.7315, 0.5192, 0.3205, -0.9356, -0.1479, 0.2007, 0.9414, 0.2712, -0.4051, -0.7363, 0.542, -0.7542, 0.5802, 0.3075, -0.7736, 0.6297, -0.07078, -0.7736, 0.6297, -0.07078, -0.7542, 0.5802, 0.3075, -0.5212, 0.8052, 0.2829, -0.5639, 0.8258, -0.008799, -0.5212, 0.8052, 0.2829, -0.7542, 0.5802, 0.3075, -0.616, 0.4408, 0.6529, -0.4158, 0.5475, 0.7262, -0.7736, 0.6297, -0.07078, -0.5639, 0.8258, -0.008799, -0.5982, 0.8009, 0.02728, -0.7858, 0.6184, 0.007648, 0.2007, 0.9414, 0.2712, -0.7736, 0.6297, -0.07078, -0.7858, 0.6184, 0.007648, -0.1221, 0.9776, 0.1715, -0.6753, -0.514, 0.529, -0.5095, -0.6185, 0.5983, -0.1722, -0.214, 0.9615, -0.3484, -0.2415, 0.9057, -0.4051, -0.7363, 0.542, -0.7251, 0.3422, 0.5977, -0.6753, -0.514, 0.529, -0.7393, -0.007499, 0.6733, -0.7251, 0.3422, 0.5977, -0.2404, 0.2695, 0.9325, -0.5095, -0.6185, 0.5983, -0.6753, -0.514, 0.529, 0.06968, 0.01359, 0.9975, -0.258, -0.008884, 0.9661, -0.3484, -0.2415, 0.9057, -0.1722, -0.214, 0.9615, -0.4158, 0.5475, 0.7262, -0.616, 0.4408, 0.6529, -0.3035, 0.2144, 0.9284, -0.1506, 0.1782, 0.9724, -0.7393, -0.007499, 0.6733, -0.6753, -0.514, 0.529, -0.3484, -0.2415, 0.9057, -0.258, -0.008884, 0.9661, -0.616, 0.4408, 0.6529, -0.7393, -0.007499, 0.6733, -0.258, -0.008884, 0.9661, -0.3035, 0.2144, 0.9284, -0.1506, 0.1782, 0.9724, -0.3035, 0.2144, 0.9284, -0.258, -0.008884, 0.9661, 0.06968, 0.01359, 0.9975, -0.7542, 0.5802, 0.3075, -0.4051, -0.7363, 0.542, -0.7393, -0.007499, 0.6733, -0.616, 0.4408, 0.6529, -0.8915, 0.4494, -0.05719, -0.258, -0.9631, -0.07686, -0.2921, -0.9561, -0.02367, -0.9842, 0.1771, -0.008905, -0.9842, 0.1771, -0.008905, -0.2921, -0.9561, -0.02367, -0.07927, -0.8957, 0.4376, -0.9776, -0.07817, 0.1953, -0.9776, -0.07817, 0.1953, -0.07927, -0.8957, 0.4376, -0.3796, -0.2049, 0.9022, -0.9551, -0.003429, 0.2964, -0.7251, 0.3422, 0.5977, -0.4051, -0.7363, 0.542, -0.258, -0.9631, -0.07686, -0.8915, 0.4494, -0.05719, -0.1221, 0.9776, 0.1715, -0.7858, 0.6184, 0.007648, 0.2791, 0.8965, 0.344, 0.4199, 0.6103, 0.6717, -0.7858, 0.6184, 0.007648, -0.5982, 0.8009, 0.02728, -0.4514, 0.8789, 0.1543, 0.2791, 0.8965, 0.344, 0.2791, 0.8965, 0.344, -0.4514, 0.8789, 0.1543, 0.206, 0.3572, 0.911, 0.6419, 0.513, 0.5699, 0.415, 0.4679, 0.7803, -0.1915, 0.9814, -0.01345, -0.9551, -0.003429, 0.2964, -0.3796, -0.2049, 0.9022, 0.9891, 0.02217, 0.1457, 0.9792, -0.04593, -0.1978, -0.4051, -0.7363, 0.542, 0.2007, 0.9414, 0.2712, 0.9459, -0.182, 0.2687, 0.415, 0.4679, 0.7803, -0.3796, -0.2049, 0.9022, -0.07927, -0.8957, 0.4376, 0.9912, 0.09174, 0.0952, 0.9762, 0.1579, 0.1488, -0.1221, 0.9776, 0.1715, 0.4199, 0.6103, 0.6717, -0.1915, 0.9814, -0.01345, 0.04765, 0.9553, -0.2919, -0.9776, -0.07817, 0.1953, -0.9551, -0.003429, 0.2964, 0.7329, 0.6746, -0.0876, 0.3271, 0.9152, 0.2354, -0.2404, 0.2695, 0.9325, -0.7251, 0.3422, 0.5977, 0.5725, 0.8166, 0.0732, 0.7329, 0.6746, -0.0876, -0.7251, 0.3422, 0.5977, -0.8915, 0.4494, -0.05719, 0.2694, 0.963, -0.005684, 0.5725, 0.8166, 0.0732, -0.8915, 0.4494, -0.05719, -0.9842, 0.1771, -0.008905, 0.9163, -0.4005, 0.002025, 0.8972, -0.4344, 0.07912, -0.2921, -0.9561, -0.02367, -0.258, -0.9631, -0.07686, 0.442, -0.7315, 0.5192, 0.7299, -0.6015, 0.3247, 0.6419, 0.513, 0.5699, 0.206, 0.3572, 0.911, 0.9792, -0.04593, -0.1978, 0.9163, -0.4005, 0.002025, -0.258, -0.9631, -0.07686, -0.4051, -0.7363, 0.542, 0.8972, -0.4344, 0.07912, 0.9459, -0.182, 0.2687, -0.07927, -0.8957, 0.4376, -0.2921, -0.9561, -0.02367, 0.7299, -0.6015, 0.3247, 0.8128, -0.5821, -0.02405, 0.2791, 0.8965, 0.344, 0.6419, 0.513, 0.5699, 0.04765, 0.9553, -0.2919, 0.2694, 0.963, -0.005684, -0.9842, 0.1771, -0.008905, -0.9776, -0.07817, 0.1953, 0.9762, 0.1579, 0.1488, 0.9891, 0.02217, 0.1457, 0.2007, 0.9414, 0.2712, -0.1221, 0.9776, 0.1715, 0.8128, -0.5821, -0.02405, 0.9912, 0.09174, 0.0952, 0.4199, 0.6103, 0.6717, 0.2791, 0.8965, 0.344])] * 3)])
me_cube_003 = bpy.data.meshes.new('Cube.003')
me_cube_003.from_pydata([(-0.08282, -0.02298, 1.707), (-0.08772, -0.01855, 1.74), (-0.08606, -0.003497, 1.692), (-0.0984, 0.01533, 1.719), (-0.07292, -0.02153, 1.707), (-0.08205, -0.01659, 1.742), (-0.08158, -0.002655, 1.69), (-0.08576, 0.01714, 1.724), (-0.1106, 0.03308, 1.78), (-0.1113, 0.0438, 1.751), (-0.1052, 0.03568, 1.782), (-0.1077, 0.04545, 1.752), (-0.08275, -0.02338, 1.724), (-0.09525, 0.008515, 1.712), (-0.07688, 0.008482, 1.713), (-0.0802, -0.01975, 1.732), (-0.08814, -0.01456, 1.694), (-0.08829, -0.005334, 1.733), (-0.08385, -0.01379, 1.692), (-0.07973, -0.004782, 1.736), (-0.1099, 0.03087, 1.771), (-0.1063, 0.03802, 1.766), (-0.08173, -0.005896, 1.726), (-0.09184, -0.0094, 1.723), (-0.1376, 0.0671, 1.794), (-0.1201, 0.05524, 1.762), (-0.136, 0.06809, 1.795), (-0.1179, 0.05676, 1.764), (-0.1261, 0.06013, 1.778), (-0.1248, 0.0628, 1.781), (-0.09632, 0.00645, 1.76), (-0.101, 0.02541, 1.738), (-0.09059, 0.008532, 1.761), (-0.09411, 0.02682, 1.738), (-0.0934, 0.01751, 1.749), (-0.09768, 0.01126, 1.752), (0.08282, -0.02298, 1.707), (0.08772, -0.01855, 1.74), (0.08606, -0.003497, 1.692), (0.0984, 0.01533, 1.719), (0.07292, -0.02153, 1.707), (0.08205, -0.01659, 1.742), (0.08158, -0.002655, 1.69), (0.08576, 0.01714, 1.724), (0.1106, 0.03308, 1.78), (0.1113, 0.0438, 1.751), (0.1052, 0.03568, 1.782), (0.1077, 0.04545, 1.752), (0.08275, -0.02338, 1.724), (0.09525, 0.008515, 1.712), (0.07688, 0.008482, 1.713), (0.0802, -0.01975, 1.732), (0.08814, -0.01456, 1.694), (0.08829, -0.005334, 1.733), (0.08385, -0.01379, 1.692), (0.07973, -0.004782, 1.736), (0.1099, 0.03087, 1.771), (0.1063, 0.03802, 1.766), (0.08173, -0.005896, 1.726), (0.09184, -0.0094, 1.723), (0.1376, 0.0671, 1.794), (0.1201, 0.05524, 1.762), (0.136, 0.06809, 1.795), (0.1179, 0.05676, 1.764), (0.1261, 0.06013, 1.778), (0.1248, 0.0628, 1.781), (0.09632, 0.00645, 1.76), (0.101, 0.02541, 1.738), (0.09059, 0.008532, 1.761), (0.09411, 0.02682, 1.738), (0.0934, 0.01751, 1.749), (0.09768, 0.01126, 1.752)], [], [(23, 17, 3, 13), (13, 3, 7, 14), (22, 19, 5, 15), (15, 5, 1, 12), (16, 18, 4, 0), (35, 30, 8, 20), (11, 9, 25, 27), (30, 32, 10, 8), (33, 31, 9, 11), (34, 33, 11, 21), (4, 15, 12, 0), (18, 22, 15, 4), (2, 13, 14, 6), (16, 23, 13, 2), (0, 12, 23, 16), (6, 14, 22, 18), (32, 34, 21, 10), (8, 10, 26, 24), (31, 35, 20, 9), (2, 6, 18, 16), (14, 7, 19, 22), (12, 1, 17, 23), (29, 28, 24, 26), (27, 25, 28, 29), (21, 11, 27, 29), (10, 21, 29, 26), (9, 20, 28, 25), (20, 8, 24, 28), (3, 17, 35, 31), (5, 19, 34, 32), (19, 7, 33, 34), (7, 3, 31, 33), (1, 5, 32, 30), (17, 1, 30, 35), (59, 49, 39, 53), (49, 50, 43, 39), (58, 51, 41, 55), (51, 48, 37, 41), (52, 36, 40, 54), (71, 56, 44, 66), (47, 63, 61, 45), (66, 44, 46, 68), (69, 47, 45, 67), (70, 57, 47, 69), (40, 36, 48, 51), (54, 40, 51, 58), (38, 42, 50, 49), (52, 38, 49, 59), (36, 52, 59, 48), (42, 54, 58, 50), (68, 46, 57, 70), (44, 60, 62, 46), (67, 45, 56, 71), (38, 52, 54, 42), (50, 58, 55, 43), (48, 59, 53, 37), (65, 62, 60, 64), (63, 65, 64, 61), (57, 65, 63, 47), (46, 62, 65, 57), (45, 61, 64, 56), (56, 64, 60, 44), (39, 67, 71, 53), (41, 68, 70, 55), (55, 70, 69, 43), (43, 69, 67, 39), (37, 66, 68, 41), (53, 71, 66, 37)])
me_cube_003.polygons.foreach_set('use_smooth', [True] * 68)
_uv = me_cube_003.uv_layers.new(name='UVMap')
_uv.uv.foreach_set('vector', [0.568, 0.125, 0.625, 0.125, 0.625, 0.4076, 0.5681, 0.4076, 0.5681, 0.4076, 0.625, 0.4076, 0.625, 0.5, 0.568, 0.5, 0.568, 0.625, 0.625, 0.625, 0.625, 0.75, 0.568, 0.75, 0.568, 0.75, 0.625, 0.75, 0.625, 0.8893, 0.568, 1.0, 0.125, 0.625, 0.375, 0.625, 0.375, 0.75, 0.125, 0.75, 0.625, 0.125, 0.625, -0.01334, 0.625, -0.05299, 0.625, 0.125, 0.625, 0.5, 0.625, 0.4076, 0.625, 0.4076, 0.625, 0.5, 0.625, 0.8893, 0.625, 0.75, 0.625, 0.75, 0.625, 0.8893, 0.625, 0.5, 0.625, 0.4076, 0.625, 0.4076, 0.625, 0.5, 0.625, 0.5855, 0.625, 0.5, 0.625, 0.5, 0.625, 0.5795, 0.375, 0.75, 0.568, 0.75, 0.568, 1.0, 0.375, 1.0, 0.375, 0.625, 0.568, 0.625, 0.568, 0.75, 0.375, 0.75, 0.375, 0.25, 0.5681, 0.4076, 0.568, 0.5, 0.375, 0.5, 0.375, 0.125, 0.568, 0.125, 0.5681, 0.4076, 0.375, 0.25, 0.375, 0.0, 0.568, 0.0, 0.568, 0.125, 0.375, 0.125, 0.375, 0.5, 0.568, 0.5, 0.568, 0.625, 0.375, 0.625, 0.625, 0.75, 0.625, 0.5855, 0.625, 0.5795, 0.625, 0.75, 0.625, 0.8893, 0.625, 0.75, 0.625, 0.75, 0.625, 0.8893, 0.625, 0.4076, 0.625, 0.125, 0.625, 0.125, 0.625, 0.4076, 0.125, 0.5, 0.375, 0.5, 0.375, 0.625, 0.125, 0.625, 0.568, 0.5, 0.625, 0.5, 0.625, 0.625, 0.568, 0.625, 0.568, 0.0, 0.6278, -0.0009159, 0.625, 0.125, 0.568, 0.125, 0.625, 0.625, 0.875, 0.625, 0.7643, 0.75, 0.625, 0.75, 0.625, 0.5, 0.7174, 0.5, 0.875, 0.625, 0.625, 0.625, 0.625, 0.5795, 0.625, 0.5, 0.625, 0.5, 0.625, 0.625, 0.625, 0.75, 0.625, 0.5795, 0.625, 0.625, 0.625, 0.75, 0.625, 0.4076, 0.625, 0.125, 0.625, 0.125, 0.625, 0.4076, 0.625, 0.125, 0.625, -0.05299, 0.625, -0.0525, 0.625, 0.125, 0.625, 0.4076, 0.625, 0.125, 0.625, 0.125, 0.625, 0.4076, 0.625, 0.75, 0.625, 0.625, 0.625, 0.5855, 0.625, 0.75, 0.625, 0.625, 0.625, 0.5, 0.625, 0.5, 0.625, 0.5855, 0.625, 0.5, 0.625, 0.4076, 0.625, 0.4076, 0.625, 0.5, 0.625, 0.8893, 0.625, 0.75, 0.625, 0.75, 0.625, 0.8893, 0.625, 0.125, 0.6278, -0.0009159, 0.625, -0.01334, 0.625, 0.125, 0.568, 0.125, 0.5681, 0.4076, 0.625, 0.4076, 0.625, 0.125, 0.5681, 0.4076, 0.568, 0.5, 0.625, 0.5, 0.625, 0.4076, 0.568, 0.625, 0.568, 0.75, 0.625, 0.75, 0.625, 0.625, 0.568, 0.75, 0.568, 1.0, 0.625, 0.8893, 0.625, 0.75, 0.125, 0.625, 0.125, 0.75, 0.375, 0.75, 0.375, 0.625, 0.625, 0.125, 0.625, 0.125, 0.625, -0.05299, 0.625, -0.01334, 0.625, 0.5, 0.625, 0.5, 0.625, 0.4076, 0.625, 0.4076, 0.625, 0.8893, 0.625, 0.8893, 0.625, 0.75, 0.625, 0.75, 0.625, 0.5, 0.625, 0.5, 0.625, 0.4076, 0.625, 0.4076, 0.625, 0.5855, 0.625, 0.5795, 0.625, 0.5, 0.625, 0.5, 0.375, 0.75, 0.375, 1.0, 0.568, 1.0, 0.568, 0.75, 0.375, 0.625, 0.375, 0.75, 0.568, 0.75, 0.568, 0.625, 0.375, 0.25, 0.375, 0.5, 0.568, 0.5, 0.5681, 0.4076, 0.375, 0.125, 0.375, 0.25, 0.5681, 0.4076, 0.568, 0.125, 0.375, 0.0, 0.375, 0.125, 0.568, 0.125, 0.568, 0.0, 0.375, 0.5, 0.375, 0.625, 0.568, 0.625, 0.568, 0.5, 0.625, 0.75, 0.625, 0.75, 0.625, 0.5795, 0.625, 0.5855, 0.625, 0.8893, 0.625, 0.8893, 0.625, 0.75, 0.625, 0.75, 0.625, 0.4076, 0.625, 0.4076, 0.625, 0.125, 0.625, 0.125, 0.125, 0.5, 0.125, 0.625, 0.375, 0.625, 0.375, 0.5, 0.568, 0.5, 0.568, 0.625, 0.625, 0.625, 0.625, 0.5, 0.568, 0.0, 0.568, 0.125, 0.625, 0.125, 0.6278, -0.0009159, 0.625, 0.625, 0.625, 0.75, 0.7643, 0.75, 0.875, 0.625, 0.625, 0.5, 0.625, 0.625, 0.875, 0.625, 0.7174, 0.5, 0.625, 0.5795, 0.625, 0.625, 0.625, 0.5, 0.625, 0.5, 0.625, 0.75, 0.625, 0.75, 0.625, 0.625, 0.625, 0.5795, 0.625, 0.4076, 0.625, 0.4076, 0.625, 0.125, 0.625, 0.125, 0.625, 0.125, 0.625, 0.125, 0.625, -0.0525, 0.625, -0.05299, 0.625, 0.4076, 0.625, 0.4076, 0.625, 0.125, 0.625, 0.125, 0.625, 0.75, 0.625, 0.75, 0.625, 0.5855, 0.625, 0.625, 0.625, 0.625, 0.625, 0.5855, 0.625, 0.5, 0.625, 0.5, 0.625, 0.5, 0.625, 0.5, 0.625, 0.4076, 0.625, 0.4076, 0.625, 0.8893, 0.625, 0.8893, 0.625, 0.75, 0.625, 0.75, 0.625, 0.125, 0.625, 0.125, 0.625, -0.01334, 0.6278, -0.0009159])
me_cube_003.materials.append(mat_test)
me_cube_003.update()
me_cube_003.normals_split_custom_set([tuple(v) for v in zip(*[iter([-0.9491, -0.314, 0.02373, -0.9556, -0.2946, -0.005269, -0.7648, 0.4505, -0.4606, -0.777, 0.4627, -0.4268, -0.777, 0.4627, -0.4268, -0.7648, 0.4505, -0.4606, 0.6178, 0.7502, -0.2358, 0.834, 0.4774, -0.2766, 0.9857, 0.1512, 0.07412, 0.968, 0.1768, 0.1779, 0.6909, -0.5011, 0.5211, 0.8051, -0.553, 0.2144, 0.8051, -0.553, 0.2144, 0.6909, -0.5011, 0.5211, -0.5047, -0.7746, 0.3812, -0.3153, -0.9424, 0.1112, -0.6319, -0.5479, -0.5482, 0.4337, -0.4602, -0.7747, 0.8923, -0.4125, -0.1832, -0.318, -0.9327, -0.1699, -0.9245, -0.3656, -0.1079, -0.5729, -0.6587, 0.4879, -0.5497, -0.6757, 0.4912, -0.8802, -0.4543, -0.1373, 0.5304, 0.746, -0.4027, -0.6743, 0.1796, -0.7163, -0.7295, 0.2809, -0.6236, 0.3318, 0.8948, -0.2988, -0.5729, -0.6587, 0.4879, 0.6972, -0.169, 0.6967, 0.6212, 0.00275, 0.7836, -0.5497, -0.6757, 0.4912, 0.5942, 0.7658, -0.246, -0.7753, 0.2113, -0.5952, -0.6743, 0.1796, -0.7163, 0.5304, 0.746, -0.4027, 0.8993, 0.388, 0.2019, 0.5942, 0.7658, -0.246, 0.5304, 0.746, -0.4027, 0.854, 0.4974, 0.1526, 0.8923, -0.4125, -0.1832, 0.8051, -0.553, 0.2144, -0.3153, -0.9424, 0.1112, -0.318, -0.9327, -0.1699, 0.4337, -0.4602, -0.7747, 0.9857, 0.1512, 0.07412, 0.8051, -0.553, 0.2144, 0.8923, -0.4125, -0.1832, -0.5837, 0.3146, -0.7485, -0.777, 0.4627, -0.4268, 0.834, 0.4774, -0.2766, 0.5604, 0.3055, -0.7698, -0.6319, -0.5479, -0.5482, -0.9491, -0.314, 0.02373, -0.777, 0.4627, -0.4268, -0.5837, 0.3146, -0.7485, -0.318, -0.9327, -0.1699, -0.3153, -0.9424, 0.1112, -0.9491, -0.314, 0.02373, -0.6319, -0.5479, -0.5482, 0.5604, 0.3055, -0.7698, 0.834, 0.4774, -0.2766, 0.9857, 0.1512, 0.07412, 0.4337, -0.4602, -0.7747, 0.6972, -0.169, 0.6967, 0.8993, 0.388, 0.2019, 0.854, 0.4974, 0.1526, 0.6212, 0.00275, 0.7836, -0.5497, -0.6757, 0.4912, 0.6212, 0.00275, 0.7836, -0.0338, 0.7144, 0.6989, -0.907, 0.3018, 0.2935, -0.7753, 0.2113, -0.5952, -0.9245, -0.3656, -0.1079, -0.8802, -0.4543, -0.1373, -0.6743, 0.1796, -0.7163, -0.5837, 0.3146, -0.7485, 0.5604, 0.3055, -0.7698, 0.4337, -0.4602, -0.7747, -0.6319, -0.5479, -0.5482, 0.834, 0.4774, -0.2766, 0.6178, 0.7502, -0.2358, 0.968, 0.1768, 0.1779, 0.9857, 0.1512, 0.07412, -0.3153, -0.9424, 0.1112, -0.5047, -0.7746, 0.3812, -0.9556, -0.2946, -0.005269, -0.9491, -0.314, 0.02373, 0.3906, 0.9066, -0.1595, -0.8406, 0.2506, -0.4802, -0.907, 0.3018, 0.2935, -0.0338, 0.7144, 0.6989, 0.3318, 0.8948, -0.2988, -0.7295, 0.2809, -0.6236, -0.8406, 0.2506, -0.4802, 0.3906, 0.9066, -0.1595, 0.854, 0.4974, 0.1526, 0.5304, 0.746, -0.4027, 0.3318, 0.8948, -0.2988, 0.3906, 0.9066, -0.1595, 0.6212, 0.00275, 0.7836, 0.854, 0.4974, 0.1526, 0.3906, 0.9066, -0.1595, -0.0338, 0.7144, 0.6989, -0.6743, 0.1796, -0.7163, -0.8802, -0.4543, -0.1373, -0.8406, 0.2506, -0.4802, -0.7295, 0.2809, -0.6236, -0.8802, -0.4543, -0.1373, -0.5497, -0.6757, 0.4912, -0.907, 0.3018, 0.2935, -0.8406, 0.2506, -0.4802, -0.7648, 0.4505, -0.4606, -0.9556, -0.2946, -0.005269, -0.9245, -0.3656, -0.1079, -0.7753, 0.2113, -0.5952, 0.6909, -0.5011, 0.5211, 0.968, 0.1768, 0.1779, 0.8993, 0.388, 0.2019, 0.6972, -0.169, 0.6967, 0.968, 0.1768, 0.1779, 0.6178, 0.7502, -0.2358, 0.5942, 0.7658, -0.246, 0.8993, 0.388, 0.2019, 0.6178, 0.7502, -0.2358, -0.7648, 0.4505, -0.4606, -0.7753, 0.2113, -0.5952, 0.5942, 0.7658, -0.246, -0.5047, -0.7746, 0.3812, 0.6909, -0.5011, 0.5211, 0.6972, -0.169, 0.6967, -0.5729, -0.6587, 0.4879, -0.9556, -0.2946, -0.005269, -0.5047, -0.7746, 0.3812, -0.5729, -0.6587, 0.4879, -0.9245, -0.3656, -0.1079, 0.9491, -0.314, 0.02373, 0.777, 0.4627, -0.4268, 0.7648, 0.4505, -0.4606, 0.9556, -0.2946, -0.005268, 0.777, 0.4627, -0.4268, -0.834, 0.4774, -0.2766, -0.6178, 0.7502, -0.2358, 0.7648, 0.4505, -0.4606, -0.9857, 0.1512, 0.07412, -0.8051, -0.553, 0.2144, -0.6909, -0.5011, 0.5211, -0.968, 0.1768, 0.1779, -0.8051, -0.553, 0.2144, 0.3153, -0.9424, 0.1112, 0.5047, -0.7746, 0.3812, -0.6909, -0.5011, 0.5211, 0.6319, -0.5479, -0.5482, 0.318, -0.9327, -0.1699, -0.8923, -0.4125, -0.1832, -0.4337, -0.4602, -0.7747, 0.9245, -0.3656, -0.1079, 0.8802, -0.4543, -0.1373, 0.5497, -0.6757, 0.4912, 0.5729, -0.6587, 0.4879, -0.5304, 0.746, -0.4027, -0.3318, 0.8948, -0.2988, 0.7295, 0.2809, -0.6236, 0.6743, 0.1796, -0.7163, 0.5729, -0.6587, 0.4879, 0.5497, -0.6757, 0.4912, -0.6212, 0.002749, 0.7836, -0.6972, -0.169, 0.6967, -0.5942, 0.7658, -0.246, -0.5304, 0.746, -0.4027, 0.6743, 0.1796, -0.7163, 0.7753, 0.2113, -0.5952, -0.8993, 0.388, 0.2019, -0.854, 0.4974, 0.1526, -0.5304, 0.746, -0.4027, -0.5942, 0.7658, -0.246, -0.8923, -0.4125, -0.1832, 0.318, -0.9327, -0.1699, 0.3153, -0.9424, 0.1112, -0.8051, -0.553, 0.2144, -0.4337, -0.4602, -0.7747, -0.8923, -0.4125, -0.1832, -0.8051, -0.553, 0.2144, -0.9857, 0.1512, 0.07412, 0.5837, 0.3146, -0.7485, -0.5604, 0.3055, -0.7698, -0.834, 0.4774, -0.2766, 0.777, 0.4627, -0.4268, 0.6319, -0.5479, -0.5482, 0.5837, 0.3146, -0.7485, 0.777, 0.4627, -0.4268, 0.9491, -0.314, 0.02373, 0.318, -0.9327, -0.1699, 0.6319, -0.5479, -0.5482, 0.9491, -0.314, 0.02373, 0.3153, -0.9424, 0.1112, -0.5604, 0.3055, -0.7698, -0.4337, -0.4602, -0.7747, -0.9857, 0.1512, 0.07412, -0.834, 0.4774, -0.2766, -0.6972, -0.169, 0.6967, -0.6212, 0.002749, 0.7836, -0.854, 0.4974, 0.1526, -0.8993, 0.388, 0.2019, 0.5497, -0.6757, 0.4912, 0.907, 0.3019, 0.2935, 0.03379, 0.7144, 0.6989, -0.6212, 0.002749, 0.7836, 0.7753, 0.2113, -0.5952, 0.6743, 0.1796, -0.7163, 0.8802, -0.4543, -0.1373, 0.9245, -0.3656, -0.1079, 0.5837, 0.3146, -0.7485, 0.6319, -0.5479, -0.5482, -0.4337, -0.4602, -0.7747, -0.5604, 0.3055, -0.7698, -0.834, 0.4774, -0.2766, -0.9857, 0.1512, 0.07412, -0.968, 0.1768, 0.1779, -0.6178, 0.7502, -0.2358, 0.3153, -0.9424, 0.1112, 0.9491, -0.314, 0.02373, 0.9556, -0.2946, -0.005268, 0.5047, -0.7746, 0.3812, -0.3906, 0.9066, -0.1595, 0.03379, 0.7144, 0.6989, 0.907, 0.3019, 0.2935, 0.8406, 0.2506, -0.4802, -0.3318, 0.8948, -0.2988, -0.3906, 0.9066, -0.1595, 0.8406, 0.2506, -0.4802, 0.7295, 0.2809, -0.6236, -0.854, 0.4974, 0.1526, -0.3906, 0.9066, -0.1595, -0.3318, 0.8948, -0.2988, -0.5304, 0.746, -0.4027, -0.6212, 0.002749, 0.7836, 0.03379, 0.7144, 0.6989, -0.3906, 0.9066, -0.1595, -0.854, 0.4974, 0.1526, 0.6743, 0.1796, -0.7163, 0.7295, 0.2809, -0.6236, 0.8406, 0.2506, -0.4802, 0.8802, -0.4543, -0.1373, 0.8802, -0.4543, -0.1373, 0.8406, 0.2506, -0.4802, 0.907, 0.3019, 0.2935, 0.5497, -0.6757, 0.4912, 0.7648, 0.4505, -0.4606, 0.7753, 0.2113, -0.5952, 0.9245, -0.3656, -0.1079, 0.9556, -0.2946, -0.005268, -0.6909, -0.5011, 0.5211, -0.6972, -0.169, 0.6967, -0.8993, 0.388, 0.2019, -0.968, 0.1768, 0.1779, -0.968, 0.1768, 0.1779, -0.8993, 0.388, 0.2019, -0.5942, 0.7658, -0.246, -0.6178, 0.7502, -0.2358, -0.6178, 0.7502, -0.2358, -0.5942, 0.7658, -0.246, 0.7753, 0.2113, -0.5952, 0.7648, 0.4505, -0.4606, 0.5047, -0.7746, 0.3812, 0.5729, -0.6587, 0.4879, -0.6972, -0.169, 0.6967, -0.6909, -0.5011, 0.5211, 0.9556, -0.2946, -0.005268, 0.9245, -0.3656, -0.1079, 0.5729, -0.6587, 0.4879, 0.5047, -0.7746, 0.3812])] * 3)])

# ---- objects
ob_body = bpy.data.objects.new('Body', me_cube_002)
ob_hair = bpy.data.objects.new('Hair', me_cube_001)
ob_ears = bpy.data.objects.new('Ears', me_cube_003)

# ---- transforms, parenting, visibility, modifiers, constraints
ob_body.location = (0.0, 0.0, 0.0)
ob_body.display.show_shadows = False
_m = ob_body.modifiers.new('Mirror', 'MIRROR')
_m.use_clip = True
ob_hair.location = (0.0, 0.0, 0.0)
ob_hair.display.show_shadows = False
_m = ob_hair.modifiers.new('Mirror', 'MIRROR')
_m.use_clip = True
ob_ears.location = (0.0, 0.0, 0.0)
ob_ears.display.show_shadows = False

# ---- collection membership
col_collection.objects.link(ob_body)
col_collection.objects.link(ob_hair)
col_collection.objects.link(ob_ears)

# ---- scene / render settings (as saved in the file)
scene.frame_start = 1; scene.frame_end = 250; scene.frame_set(1)
scene.render.engine = 'BLENDER_EEVEE_NEXT'
scene.render.bake_bias = 0.0
scene.render.bake_samples = 0
scene.cycles.sampling_pattern = 'TABULATED_SOBOL'
scene.eevee.use_volume_custom_range = False
bpy.context.view_layer.update()

# ---- added for rendering (the .blend has no active camera and no usable light): camera, sun
cam_auto = bpy.data.cameras.new('AutoCamera')
cam_auto.lens = 50.0
cam_auto.sensor_width = 36.0
cam_auto.clip_end = 1000.0
ob_auto_camera = bpy.data.objects.new('AutoCamera', cam_auto)
scene.collection.objects.link(ob_auto_camera)
ob_auto_camera.location = (2.02219, -2.45076, 2.54722)
ob_auto_camera.rotation_euler = (1.09748, -7.21219e-08, 0.694738)
scene.camera = ob_auto_camera
light_auto_sun = bpy.data.lights.new('AutoSun', 'SUN')
light_auto_sun.energy = 3.0
light_auto_sun.angle = 0.0523599
ob_auto_sun = bpy.data.objects.new('AutoSun', light_auto_sun)
scene.collection.objects.link(ob_auto_sun)
ob_auto_sun.rotation_euler = (0.872665, 0.174533, 0.523599)
bpy.context.view_layer.update()

